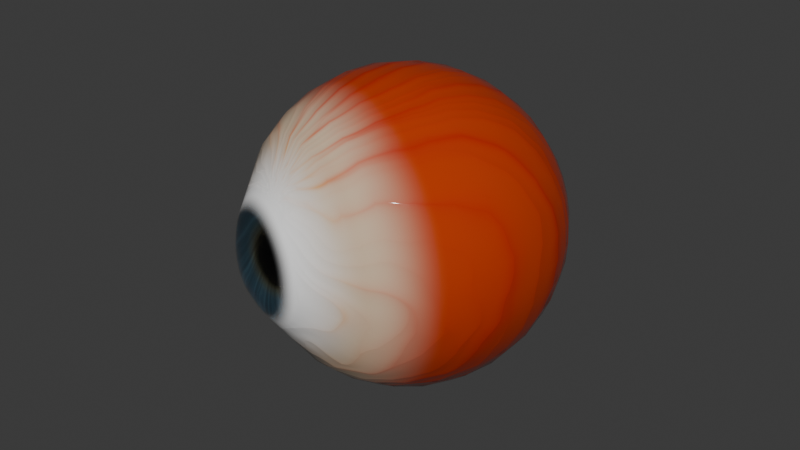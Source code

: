 # Source: eye.blend  (saved by Blender 4.0.36; exported with 4.5.12 LTS)
import bpy
from mathutils import Matrix  # noqa: F401  (used for matrix-valued properties, if any)

bpy.ops.wm.read_factory_settings(use_empty=True)
scene = bpy.context.scene
scene.name = 'Scene'

# ---- collections
col_collection = bpy.data.collections.new('Collection'); scene.collection.children.link(col_collection)

# ---- materials (node trees are filled in below, after node groups)
mat_sclera_cornea = bpy.data.materials.new('sclera cornea')
mat_sclera_cornea.use_transparent_shadow = False
mat_sclera_cornea.use_raytrace_refraction = True
mat_sclera_cornea.use_screen_refraction = True
mat_sclera_cornea.thickness_mode = 'SLAB'
mat_iris = bpy.data.materials.new('iris')
mat_iris.use_transparent_shadow = False

# ---- material node trees
mat_sclera_cornea.use_nodes = True; mat_sclera_cornea.node_tree.nodes.clear()
_N = mat_sclera_cornea.node_tree.nodes; _L = mat_sclera_cornea.node_tree.links
n0 = _N.new('ShaderNodeOutputMaterial'); n0.name = 'Material Output'; n0.location = (848, 300)
n1 = _N.new('ShaderNodeTexGradient'); n1.name = 'Gradient Texture'; n1.location = (-1134, 300)
n1.gradient_type = 'SPHERICAL'
n2 = _N.new('ShaderNodeMapping'); n2.name = 'Mapping'; n2.location = (-1424, 378)
n2.width = 240
n2.inputs[1].default_value = (-0.5, -0.5, -1.5)
n3 = _N.new('ShaderNodeTexGradient'); n3.name = 'Gradient Texture.001'; n3.location = (-1105, -117)
n3.gradient_type = 'SPHERICAL'
n4 = _N.new('ShaderNodeMapping'); n4.name = 'Mapping.001'; n4.location = (-1395, -39)
n4.width = 240
n4.inputs[1].default_value = (-0.5, -0.5, -1.5)
n4.inputs[3].default_value = (1.0, 1.0, 1.2)
n5 = _N.new('ShaderNodeTexCoord'); n5.name = 'Texture Coordinate'; n5.location = (-1634, 361)
n6 = _N.new('ShaderNodeMix'); n6.name = 'Mix.001'; n6.location = (-577, 20)
n6.data_type = 'RGBA'
n6.blend_type = 'OVERLAY'
n6.inputs[7].default_value = (0.4735, 0.04373, 0.006995, 1.0)
n7 = _N.new('ShaderNodeValToRGB'); n7.name = 'ColorRamp.001'; n7.location = (-944, -62)
n7.color_ramp.interpolation = 'EASE'
while len(n7.color_ramp.elements) > 1: n7.color_ramp.elements.remove(n7.color_ramp.elements[-1])
n7.color_ramp.elements[0].position = 0.1; n7.color_ramp.elements[0].color = (0.4735, 0.04373, 0.006995, 1.0)
_e = n7.color_ramp.elements.new(0.3386); _e.color = (0.6865, 0.5246, 0.3655, 1.0)
_e = n7.color_ramp.elements.new(0.5773); _e.color = (1.0, 1.0, 1.0, 1.0)
n8 = _N.new('ShaderNodeTexCoord'); n8.name = 'Texture Coordinate.001'; n8.location = (-1770, -542)
n9 = _N.new('ShaderNodeValToRGB'); n9.name = 'ColorRamp.002'; n9.location = (-526, -428)
n9.color_ramp.interpolation = 'B_SPLINE'
while len(n9.color_ramp.elements) > 1: n9.color_ramp.elements.remove(n9.color_ramp.elements[-1])
n9.color_ramp.elements[0].position = 0.6182; n9.color_ramp.elements[0].color = (0.0, 0.0, 0.0, 1.0)
_e = n9.color_ramp.elements.new(1.0); _e.color = (1.0, 1.0, 1.0, 1.0)
n10 = _N.new('ShaderNodeMapping'); n10.name = 'Mapping.002'; n10.location = (-966, -503)
n10.vector_type = 'NORMAL'
n10.inputs[3].default_value = (1.0, 16.1, 1.0)
n11 = _N.new('ShaderNodeTexNoise'); n11.name = 'Noise Texture'; n11.location = (-1410, -812)
n11.inputs[2].default_value = 0.62
n11.inputs[3].default_value = 2.4
n12 = _N.new('ShaderNodeMix'); n12.name = 'Mix'; n12.location = (-1186, -548)
n12.data_type = 'RGBA'
n12.blend_type = 'LINEAR_LIGHT'
n13 = _N.new('ShaderNodeRGBCurve'); n13.name = 'RGB Curves'; n13.location = (-206, -414)
_c = n13.mapping.curves[3]
while len(_c.points) > 2: _c.points.remove(_c.points[-1])
_c.points[0].location = (0.0, 0.0); _c.points[0].handle_type = 'AUTO'
_c.points[1].location = (0.25, 0.175); _c.points[1].handle_type = 'AUTO'
_p = _c.points.new(0.74091, 0.9375); _p.handle_type = 'AUTO'
_p = _c.points.new(1.0, 1.0); _p.handle_type = 'AUTO'
n13.mapping.update()
n14 = _N.new('ShaderNodeBump'); n14.name = 'Bump'; n14.location = (334, -412)
n14.inputs[0].default_value = 0.05
n14.inputs[1].default_value = 1.0
n14.inputs[2].default_value = 1.0
n15 = _N.new('ShaderNodeValToRGB'); n15.name = 'ColorRamp.003'; n15.location = (-235, -779)
n15.color_ramp.interpolation = 'EASE'
while len(n15.color_ramp.elements) > 1: n15.color_ramp.elements.remove(n15.color_ramp.elements[-1])
n15.color_ramp.elements[0].position = 0.3409; n15.color_ramp.elements[0].color = (1.0, 1.0, 1.0, 1.0)
_e = n15.color_ramp.elements.new(0.3955); _e.color = (0.0, 0.0, 0.0, 1.0)
n16 = _N.new('ShaderNodeMix'); n16.name = 'Mix.002'; n16.location = (114, -407)
n16.data_type = 'RGBA'
n16.blend_type = 'MULTIPLY'
n16.inputs[0].default_value = 1.0
n17 = _N.new('ShaderNodeAmbientOcclusion'); n17.name = 'Ambient Occlusion'; n17.location = (-322, 553)
n18 = _N.new('ShaderNodeValToRGB'); n18.name = 'ColorRamp'; n18.location = (-967, 355)
n18.color_ramp.interpolation = 'EASE'
while len(n18.color_ramp.elements) > 1: n18.color_ramp.elements.remove(n18.color_ramp.elements[-1])
n18.color_ramp.elements[0].position = 0.3955; n18.color_ramp.elements[0].color = (0.0, 0.0, 0.0, 1.0)
_e = n18.color_ramp.elements.new(0.4409); _e.color = (1.0, 1.0, 1.0, 1.0)
n19 = _N.new('ShaderNodeTexVoronoi'); n19.name = 'Voronoi Texture'; n19.location = (-746, -546)
n19.inputs[2].default_value = 9.2
n20 = _N.new('ShaderNodeBsdfPrincipled'); n20.name = 'Principled BSDF'; n20.location = (230, 300)
n20.distribution = 'GGX'
n20.subsurface_method = 'BURLEY'
n20.inputs[2].default_value = 0.09545
n20.inputs[3].default_value = 1.45
n20.inputs[13].default_value = 0.1
n20.inputs[27].default_value = (0.0, 0.0, 0.0, 1.0)
n20.inputs[28].default_value = 1.0
n21 = _N.new('ShaderNodeValue'); n21.name = 'Value'; n21.location = (848, 140)
n21.outputs[0].default_value = 0.0
_L.new(n2.outputs[0], n1.inputs[0])
_L.new(n1.outputs[0], n18.inputs[0])
_L.new(n5.outputs[0], n2.inputs[0])
_L.new(n18.outputs[0], n20.inputs[18])
_L.new(n4.outputs[0], n3.inputs[0])
_L.new(n3.outputs[0], n7.inputs[0])
_L.new(n5.outputs[0], n4.inputs[0])
_L.new(n7.outputs[0], n6.inputs[6])
_L.new(n10.outputs[0], n19.inputs[0])
_L.new(n19.outputs[0], n9.inputs[0])
_L.new(n8.outputs[3], n12.inputs[6])
_L.new(n12.outputs[2], n10.inputs[0])
_L.new(n11.outputs[1], n12.inputs[7])
_L.new(n8.outputs[3], n11.inputs[0])
_L.new(n6.outputs[2], n20.inputs[0])
_L.new(n9.outputs[0], n6.inputs[0])
_L.new(n6.outputs[2], n20.inputs[15])
_L.new(n9.outputs[0], n13.inputs[1])
_L.new(n13.outputs[0], n16.inputs[6])
_L.new(n14.outputs[0], n20.inputs[5])
_L.new(n1.outputs[0], n15.inputs[0])
_L.new(n16.outputs[2], n14.inputs[3])
_L.new(n15.outputs[0], n16.inputs[7])
_L.new(n20.outputs[0], n0.inputs[0])
_L.new(n21.outputs[0], n0.inputs[3])
n0.is_active_output = True
mat_iris.use_nodes = True; mat_iris.node_tree.nodes.clear()
_N = mat_iris.node_tree.nodes; _L = mat_iris.node_tree.links
n0 = _N.new('ShaderNodeMapping'); n0.name = 'Mapping.002'; n0.location = (-966, -503)
n0.vector_type = 'NORMAL'
n0.inputs[3].default_value = (1.0, 138.3, 1.0)
n1 = _N.new('ShaderNodeRGBCurve'); n1.name = 'RGB Curves'; n1.location = (-206, -414)
_c = n1.mapping.curves[3]
while len(_c.points) > 2: _c.points.remove(_c.points[-1])
_c.points[0].location = (0.0, 0.0); _c.points[0].handle_type = 'AUTO'
_c.points[1].location = (0.25, 0.175); _c.points[1].handle_type = 'AUTO'
_p = _c.points.new(0.74091, 0.9375); _p.handle_type = 'AUTO'
_p = _c.points.new(1.0, 1.0); _p.handle_type = 'AUTO'
n1.mapping.update()
n2 = _N.new('ShaderNodeBump'); n2.name = 'Bump'; n2.location = (334, -412)
n2.inputs[0].default_value = 0.1
n2.inputs[1].default_value = 1.0
n2.inputs[2].default_value = 1.0
n3 = _N.new('ShaderNodeValToRGB'); n3.name = 'ColorRamp.003'; n3.location = (-235, -779)
n3.color_ramp.interpolation = 'EASE'
while len(n3.color_ramp.elements) > 1: n3.color_ramp.elements.remove(n3.color_ramp.elements[-1])
n3.color_ramp.elements[0].position = 0.3409; n3.color_ramp.elements[0].color = (1.0, 1.0, 1.0, 1.0)
_e = n3.color_ramp.elements.new(0.3955); _e.color = (0.0, 0.0, 0.0, 1.0)
n4 = _N.new('ShaderNodeMix'); n4.name = 'Mix.002'; n4.location = (114, -407)
n4.data_type = 'RGBA'
n4.blend_type = 'MULTIPLY'
n4.inputs[0].default_value = 1.0
n5 = _N.new('ShaderNodeValToRGB'); n5.name = 'ColorRamp.002'; n5.location = (-526, -428)
n5.color_ramp.interpolation = 'B_SPLINE'
while len(n5.color_ramp.elements) > 1: n5.color_ramp.elements.remove(n5.color_ramp.elements[-1])
n5.color_ramp.elements[0].position = 0.6182; n5.color_ramp.elements[0].color = (0.0, 0.0, 0.0, 1.0)
_e = n5.color_ramp.elements.new(1.0); _e.color = (1.0, 1.0, 1.0, 1.0)
n6 = _N.new('ShaderNodeTexCoord'); n6.name = 'Texture Coordinate.001'; n6.location = (-1679, -432)
n7 = _N.new('ShaderNodeMix'); n7.name = 'Mix.001'; n7.location = (79, 271)
n7.data_type = 'RGBA'
n7.blend_type = 'OVERLAY'
n8 = _N.new('ShaderNodeTexNoise'); n8.name = 'Noise Texture'; n8.location = (-1426, -707)
n8.inputs[2].default_value = 0.62
n8.inputs[3].default_value = 2.4
n9 = _N.new('ShaderNodeMix'); n9.name = 'Mix'; n9.location = (-1186, -548)
n9.data_type = 'RGBA'
n9.blend_type = 'LINEAR_LIGHT'
n10 = _N.new('ShaderNodeTexNoise'); n10.name = 'Noise Texture.001'; n10.location = (-1441, -88)
n10.inputs[2].default_value = 1.82
n10.inputs[3].default_value = 2.4
n11 = _N.new('ShaderNodeMapping'); n11.name = 'Mapping'; n11.location = (-926, 364)
n11.width = 240
n11.inputs[1].default_value = (3.725e-09, 3.725e-09, 0.2)
n12 = _N.new('ShaderNodeTexGradient'); n12.name = 'Gradient Texture'; n12.location = (-636, 287)
n12.gradient_type = 'SPHERICAL'
n13 = _N.new('ShaderNodeMix'); n13.name = 'Mix.003'; n13.location = (-1201, 71)
n13.data_type = 'RGBA'
n13.blend_type = 'LINEAR_LIGHT'
n14 = _N.new('ShaderNodeMapping'); n14.name = 'Mapping.001'; n14.location = (-1499, 735)
n14.width = 240
n14.inputs[1].default_value = (3.725e-09, 3.725e-09, 0.2)
n15 = _N.new('ShaderNodeTexGradient'); n15.name = 'Gradient Texture.001'; n15.location = (-1209, 658)
n15.gradient_type = 'SPHERICAL'
n16 = _N.new('ShaderNodeTexCoord'); n16.name = 'Texture Coordinate'; n16.location = (-1946, -32)
n17 = _N.new('ShaderNodeValToRGB'); n17.name = 'ColorRamp.001'; n17.location = (-1043, 712)
n17.color_ramp.interpolation = 'EASE'
while len(n17.color_ramp.elements) > 1: n17.color_ramp.elements.remove(n17.color_ramp.elements[-1])
n17.color_ramp.elements[0].position = 0.5409; n17.color_ramp.elements[0].color = (0.166, 0.166, 0.166, 1.0)
_e = n17.color_ramp.elements.new(0.8136); _e.color = (0.0, 0.0, 0.0, 1.0)
n18 = _N.new('ShaderNodeOutputMaterial'); n18.name = 'Material Output'; n18.location = (697, 297)
n19 = _N.new('ShaderNodeValToRGB'); n19.name = 'ColorRamp'; n19.location = (-471, 341)
n19.color_ramp.interpolation = 'B_SPLINE'
while len(n19.color_ramp.elements) > 1: n19.color_ramp.elements.remove(n19.color_ramp.elements[-1])
n19.color_ramp.elements[0].position = 0.5511; n19.color_ramp.elements[0].color = (0.02199, 0.08885, 0.1384, 1.0)
_e = n19.color_ramp.elements.new(0.7659); _e.color = (0.1195, 0.3467, 0.5333, 1.0)
_e = n19.color_ramp.elements.new(0.8045); _e.color = (0.3734, 0.3362, 0.1647, 1.0)
_e = n19.color_ramp.elements.new(0.8227); _e.color = (0.0, 0.0, 0.0, 1.0)
_e = n19.color_ramp.elements.new(0.8682); _e.color = (0.0, 0.0, 0.0, 1.0)
n20 = _N.new('ShaderNodeTexVoronoi'); n20.name = 'Voronoi Texture'; n20.location = (-746, -546)
n20.inputs[2].default_value = 13.1
n21 = _N.new('ShaderNodeBsdfPrincipled'); n21.name = 'Principled BSDF'; n21.location = (328, 290)
n21.distribution = 'GGX'
n21.subsurface_method = 'BURLEY'
n21.inputs[1].default_value = 0.6955
n21.inputs[2].default_value = 0.2227
n21.inputs[3].default_value = 1.45
n21.inputs[13].default_value = 0.0
n21.inputs[27].default_value = (0.0, 0.0, 0.0, 1.0)
n21.inputs[28].default_value = 1.0
_L.new(n11.outputs[0], n12.inputs[0])
_L.new(n12.outputs[0], n19.inputs[0])
_L.new(n0.outputs[0], n20.inputs[0])
_L.new(n20.outputs[0], n5.inputs[0])
_L.new(n9.outputs[2], n0.inputs[0])
_L.new(n8.outputs[1], n9.inputs[7])
_L.new(n5.outputs[0], n1.inputs[1])
_L.new(n1.outputs[0], n4.inputs[6])
_L.new(n4.outputs[2], n2.inputs[3])
_L.new(n3.outputs[0], n4.inputs[7])
_L.new(n6.outputs[3], n8.inputs[0])
_L.new(n6.outputs[3], n9.inputs[6])
_L.new(n7.outputs[2], n21.inputs[0])
_L.new(n5.outputs[0], n7.inputs[7])
_L.new(n10.outputs[1], n13.inputs[7])
_L.new(n16.outputs[3], n13.inputs[6])
_L.new(n13.outputs[2], n11.inputs[0])
_L.new(n14.outputs[0], n15.inputs[0])
_L.new(n15.outputs[0], n17.inputs[0])
_L.new(n16.outputs[3], n14.inputs[0])
_L.new(n17.outputs[0], n13.inputs[0])
_L.new(n2.outputs[0], n21.inputs[5])
_L.new(n19.outputs[0], n7.inputs[6])
_L.new(n21.outputs[0], n18.inputs[0])
n18.is_active_output = True

# ---- world
world_world = bpy.data.worlds.new('World'); scene.world = world_world
world_world.use_nodes = True; world_world.node_tree.nodes.clear()
_N = world_world.node_tree.nodes; _L = world_world.node_tree.links
n0 = _N.new('ShaderNodeOutputWorld'); n0.name = 'World Output'; n0.location = (300, 300)
n1 = _N.new('ShaderNodeBackground'); n1.name = 'Background'; n1.location = (10, 300)
n1.inputs[0].default_value = (0.05088, 0.05088, 0.05088, 1.0)
_L.new(n1.outputs[0], n0.inputs[0])
n0.is_active_output = True
world_world.color = (0.05088, 0.05088, 0.05088)
world_world.use_sun_shadow = False
world_world.sun_shadow_jitter_overblur = 0.0

# ---- meshes
me_iris = bpy.data.meshes.new('iris')
me_iris.from_pydata([(-1.311e-07, 0.4441, -7.153e-07), (0.08664, 0.4356, -7.153e-07), (0.1699, 0.4103, -7.153e-07), (0.2467, 0.3692, -7.153e-07), (0.314, 0.314, -7.153e-07), (0.3693, 0.2467, -7.153e-07), (0.4103, 0.1699, -7.749e-07), (0.4356, 0.08663, -7.749e-07), (0.4441, -5.712e-06, -7.749e-07), (0.4356, -0.08665, -7.749e-07), (0.4103, -0.17, -7.749e-07), (0.3693, -0.2467, -7.749e-07), (0.314, -0.314, -7.749e-07), (0.2467, -0.3693, -7.749e-07), (0.1699, -0.4103, -7.749e-07), (0.08664, -0.4356, -7.749e-07), (-9.915e-08, -0.4441, -7.749e-07), (-0.08664, -0.4356, -7.749e-07), (-0.1699, -0.4103, -7.749e-07), (-0.2467, -0.3693, -7.749e-07), (-0.314, -0.314, -7.749e-07), (-0.3693, -0.2467, -7.749e-07), (-0.4103, -0.17, -7.749e-07), (-0.4356, -0.08665, -7.749e-07), (-0.4441, -5.68e-06, -7.749e-07), (-0.4356, 0.08663, -7.749e-07), (-0.4103, 0.1699, -7.749e-07), (-0.3693, 0.2467, -7.153e-07), (-0.314, 0.314, -7.153e-07), (-0.2467, 0.3692, -7.153e-07), (-0.1699, 0.4103, -7.153e-07), (-0.08664, 0.4356, -7.153e-07), (-6.596e-08, 0.3284, -0.0604), (0.06407, 0.3221, -0.0604), (0.1257, 0.3034, -0.0604), (0.1825, 0.2731, -0.0604), (0.2322, 0.2322, -0.0604), (0.2731, 0.1825, -0.0604), (0.3034, 0.1257, -0.0604), (0.3221, 0.06406, -0.0604), (0.3284, -8.332e-06, -0.0604), (0.3221, -0.06408, -0.0604), (0.3034, -0.1257, -0.0604), (0.2731, -0.1825, -0.0604), (0.2322, -0.2322, -0.0604), (0.1825, -0.2731, -0.0604), (0.1257, -0.3034, -0.0604), (0.06407, -0.3221, -0.0604), (-4.232e-08, -0.3284, -0.0604), (-0.06407, -0.3221, -0.0604), (-0.1257, -0.3034, -0.0604), (-0.1825, -0.2731, -0.0604), (-0.2322, -0.2322, -0.0604), (-0.2731, -0.1825, -0.0604), (-0.3034, -0.1257, -0.0604), (-0.3221, -0.06408, -0.0604), (-0.3284, -8.309e-06, -0.0604), (-0.3221, 0.06406, -0.0604), (-0.3034, 0.1257, -0.0604), (-0.2731, 0.1825, -0.0604), (-0.2322, 0.2322, -0.0604), (-0.1825, 0.2731, -0.0604), (-0.1257, 0.3034, -0.0604), (-0.06407, 0.3221, -0.0604), (-4.162e-08, 0.2652, -0.0707), (0.05174, 0.2601, -0.0707), (0.1015, 0.245, -0.0707), (0.1473, 0.2205, -0.0707), (0.1875, 0.1875, -0.0707), (0.2205, 0.1473, -0.0707), (0.245, 0.1015, -0.0707), (0.2601, 0.05173, -0.0707), (0.2652, -8.819e-06, -0.0707), (0.2601, -0.05175, -0.0707), (0.245, -0.1015, -0.0707), (0.2205, -0.1473, -0.0707), (0.1875, -0.1875, -0.0707), (0.1473, -0.2205, -0.0707), (0.1015, -0.245, -0.0707), (0.05174, -0.2601, -0.0707), (-2.253e-08, -0.2652, -0.0707), (-0.05174, -0.2601, -0.0707), (-0.1015, -0.245, -0.0707), (-0.1473, -0.2205, -0.0707), (-0.1875, -0.1875, -0.0707), (-0.2205, -0.1473, -0.0707), (-0.245, -0.1015, -0.0707), (-0.2601, -0.05175, -0.0707), (-0.2652, -8.8e-06, -0.0707), (-0.2601, 0.05173, -0.0707), (-0.245, 0.1015, -0.0707), (-0.2205, 0.1473, -0.0707), (-0.1875, 0.1875, -0.0707), (-0.1473, 0.2205, -0.0707), (-0.1015, 0.245, -0.0707), (-0.05174, 0.2601, -0.0707), (1.177e-07, -1.009e-05, -0.09129), (-0.00161, 0.2872, 0.09489), (-2.244e-07, 0.3594, 0.05998), (-2.384e-07, 0.5556, -0.05916), (-2.384e-07, 0.7071, -0.1505), (-2.384e-07, 0.8315, -0.276), (-2.384e-07, 0.9239, -0.4192), (-2.384e-07, 0.9808, -0.5745), (-2.384e-07, 1.0, -0.7361), (-2.384e-07, 0.9808, -0.8977), (-2.384e-07, 0.5556, -1.425), (0.05861, 0.2816, 0.0948), (0.07012, 0.3525, 0.05998), (0.1084, 0.5449, -0.05916), (0.1379, 0.6935, -0.1505), (0.1622, 0.8155, -0.276), (0.1802, 0.9061, -0.4192), (0.1913, 0.9619, -0.5745), (0.1951, 0.9808, -0.7361), (0.1913, 0.9619, -0.8977), (0.1802, 0.9061, -1.053), (0.1622, 0.8155, -1.196), (0.1379, 0.6935, -1.322), (0.1084, 0.5449, -1.425), (0.07466, 0.3753, -1.501), (0.03806, 0.1913, -1.548), (0.1165, 0.265, 0.09455), (0.1375, 0.332, 0.05998), (0.2126, 0.5133, -0.05916), (0.2706, 0.6533, -0.1505), (0.3182, 0.7682, -0.276), (0.3536, 0.8535, -0.4192), (0.3753, 0.9061, -0.5745), (0.3827, 0.9239, -0.7361), (0.3753, 0.9061, -0.8977), (0.3536, 0.8535, -1.053), (0.3182, 0.7682, -1.196), (0.2706, 0.6533, -1.322), (0.2126, 0.5133, -1.425), (0.1464, 0.3535, -1.501), (0.07466, 0.1802, -1.548), (0.1702, 0.2395, 0.09357), (0.1997, 0.2988, 0.05998), (0.3087, 0.4619, -0.05916), (0.3928, 0.5879, -0.1505), (0.4619, 0.6913, -0.276), (0.5133, 0.7682, -0.4192), (0.5449, 0.8155, -0.5745), (0.5556, 0.8315, -0.7361), (0.5449, 0.8155, -0.8977), (0.5133, 0.7682, -1.053), (0.4619, 0.6913, -1.196), (0.3928, 0.5879, -1.322), (0.3087, 0.4619, -1.425), (0.2126, 0.3182, -1.501), (0.1084, 0.1622, -1.548), (0.2189, 0.2199, 0.08674), (0.2541, 0.2541, 0.05998), (0.3928, 0.3928, -0.05916), (0.5, 0.5, -0.1505), (0.5879, 0.5879, -0.276), (0.6533, 0.6533, -0.4192), (0.6935, 0.6935, -0.5745), (0.7071, 0.7071, -0.7361), (0.6935, 0.6935, -0.8977), (0.6533, 0.6533, -1.053), (0.5879, 0.5879, -1.196), (0.5, 0.5, -1.322), (0.3928, 0.3928, -1.425), (0.2706, 0.2706, -1.501), (0.1379, 0.1379, -1.548), (0.2383, 0.1714, 0.09361), (0.2988, 0.1997, 0.05998), (0.4619, 0.3087, -0.05916), (0.5879, 0.3928, -0.1505), (0.6913, 0.4619, -0.276), (0.7682, 0.5133, -0.4192), (0.8155, 0.5449, -0.5745), (0.8315, 0.5556, -0.7361), (0.8155, 0.5449, -0.8977), (0.7682, 0.5133, -1.053), (0.6913, 0.4619, -1.196), (0.5879, 0.3928, -1.322), (0.4619, 0.3087, -1.425), (0.3182, 0.2126, -1.501), (0.1622, 0.1084, -1.548), (0.2633, 0.1178, 0.09469), (0.3321, 0.1375, 0.05998), (0.5133, 0.2126, -0.05916), (0.6533, 0.2706, -0.1505), (0.7682, 0.3182, -0.276), (0.8536, 0.3535, -0.4192), (0.9061, 0.3753, -0.5745), (0.9239, 0.3827, -0.7361), (0.9061, 0.3753, -0.8977), (0.8536, 0.3535, -1.053), (0.7682, 0.3182, -1.196), (0.6533, 0.2706, -1.322), (0.5133, 0.2126, -1.425), (0.3536, 0.1464, -1.501), (0.1802, 0.07465, -1.548), (0.2796, 0.05967, 0.09505), (0.3525, 0.07011, 0.05998), (0.5449, 0.1084, -0.05916), (0.6935, 0.1379, -0.1505), (0.8155, 0.1622, -0.276), (0.9061, 0.1802, -0.4192), (0.9619, 0.1913, -0.5745), (0.9808, 0.1951, -0.7361), (0.9619, 0.1913, -0.8977), (0.9061, 0.1802, -1.053), (0.8155, 0.1622, -1.196), (0.6935, 0.1379, -1.322), (0.5449, 0.1084, -1.425), (0.3753, 0.07465, -1.501), (0.1913, 0.03805, -1.548), (0.2851, -0.001003, 0.0952), (0.3594, -7.706e-06, 0.05998), (0.5556, -7.752e-06, -0.05916), (0.7071, -7.758e-06, -0.1505), (0.8315, -7.773e-06, -0.276), (0.9239, -7.714e-06, -0.4192), (0.9808, -7.833e-06, -0.5745), (1.0, -7.818e-06, -0.7361), (0.9808, -7.833e-06, -0.8977), (0.9239, -7.669e-06, -1.053), (0.8315, -7.773e-06, -1.196), (0.7071, -7.758e-06, -1.322), (0.5556, -7.781e-06, -1.425), (0.3827, -7.744e-06, -1.501), (0.1951, -7.747e-06, -1.548), (0.2796, -0.06168, 0.0951), (0.3525, -0.07013, 0.05998), (0.5449, -0.1084, -0.05916), (0.6935, -0.138, -0.1505), (0.8155, -0.1622, -0.276), (0.9061, -0.1802, -0.4192), (0.9619, -0.1913, -0.5745), (0.9808, -0.1951, -0.7361), (0.9619, -0.1913, -0.8977), (0.9061, -0.1802, -1.053), (0.8155, -0.1622, -1.196), (0.6935, -0.138, -1.322), (0.5449, -0.1084, -1.425), (0.3753, -0.07467, -1.501), (0.1913, -0.03807, -1.548), (0.2633, -0.1198, 0.09479), (0.3321, -0.1375, 0.05998), (0.5133, -0.2126, -0.05916), (0.6533, -0.2706, -0.1505), (0.7682, -0.3182, -0.276), (0.8536, -0.3536, -0.4192), (0.9061, -0.3753, -0.5745), (0.9239, -0.3827, -0.7361), (0.9061, -0.3753, -0.8977), (0.8536, -0.3536, -1.053), (0.7682, -0.3182, -1.196), (0.6533, -0.2706, -1.322), (0.5133, -0.2126, -1.425), (0.3536, -0.1465, -1.501), (0.1802, -0.07467, -1.548), (0.2383, -0.1734, 0.09373), (0.2988, -0.1997, 0.05998), (0.4619, -0.3087, -0.05916), (0.5879, -0.3929, -0.1505), (0.6913, -0.4619, -0.276), (0.7682, -0.5133, -0.4192), (0.8155, -0.5449, -0.5745), (0.8315, -0.5556, -0.7361), (0.8155, -0.5449, -0.8977), (0.7682, -0.5133, -1.053), (0.6913, -0.4619, -1.196), (0.5879, -0.3929, -1.322), (0.4619, -0.3087, -1.425), (0.3182, -0.2126, -1.501), (0.1622, -0.1084, -1.548), (0.2189, -0.2213, 0.08689), (0.2541, -0.2542, 0.05998), (0.3928, -0.3929, -0.05916), (0.5, -0.5, -0.1505), (0.5879, -0.5879, -0.276), (0.6533, -0.6533, -0.4192), (0.6935, -0.6935, -0.5745), (0.7071, -0.7071, -0.7361), (0.6935, -0.6935, -0.8977), (0.6533, -0.6533, -1.053), (0.5879, -0.5879, -1.196), (0.5, -0.5, -1.322), (0.3928, -0.3929, -1.425), (0.2706, -0.2706, -1.501), (0.1379, -0.138, -1.548), (0.1702, -0.2415, 0.09374), (0.1997, -0.2988, 0.05998), (0.3087, -0.4619, -0.05916), (0.3928, -0.5879, -0.1505), (0.4619, -0.6913, -0.276), (0.5133, -0.7682, -0.4192), (0.5449, -0.8155, -0.5745), (0.5556, -0.8315, -0.7361), (0.5449, -0.8155, -0.8977), (0.5133, -0.7682, -1.053), (0.4619, -0.6913, -1.196), (0.3928, -0.5879, -1.322), (0.3087, -0.4619, -1.425), (0.2126, -0.3182, -1.501), (0.1084, -0.1622, -1.548), (-2.384e-07, -7.765e-06, -1.564), (0.1165, -0.267, 0.09476), (0.1375, -0.3321, 0.05998), (0.2126, -0.5133, -0.05916), (0.2706, -0.6533, -0.1505), (0.3182, -0.7682, -0.276), (0.3536, -0.8536, -0.4192), (0.3753, -0.9061, -0.5745), (0.3827, -0.9239, -0.7361), (0.3753, -0.9061, -0.8977), (0.3536, -0.8536, -1.053), (0.3182, -0.7682, -1.196), (0.2706, -0.6533, -1.322), (0.2126, -0.5133, -1.425), (0.1464, -0.3536, -1.501), (0.07466, -0.1802, -1.548), (0.05861, -0.2836, 0.09503), (0.07012, -0.3525, 0.05998), (0.1084, -0.5449, -0.05916), (0.1379, -0.6935, -0.1505), (0.1622, -0.8155, -0.276), (0.1802, -0.9061, -0.4192), (0.1913, -0.9619, -0.5745), (0.1951, -0.9808, -0.7361), (0.1913, -0.9619, -0.8977), (0.1802, -0.9061, -1.053), (0.1622, -0.8155, -1.196), (0.1379, -0.6935, -1.322), (0.1084, -0.5449, -1.425), (0.07466, -0.3753, -1.501), (0.03806, -0.1913, -1.548), (-0.00161, -0.2892, 0.09513), (-1.857e-07, -0.3594, 0.05998), (-2.121e-07, -0.5556, -0.05916), (-2.643e-07, -0.7071, -0.1505), (-3.239e-07, -0.8315, -0.276), (-1.749e-07, -0.9239, -0.4192), (-3.239e-07, -0.9808, -0.5745), (-3.388e-07, -1.0, -0.7361), (-3.239e-07, -0.9808, -0.8977), (-1.749e-07, -0.9239, -1.053), (-3.239e-07, -0.8315, -1.196), (-2.643e-07, -0.7071, -1.322), (-2.494e-07, -0.5556, -1.425), (-2.345e-07, -0.3827, -1.501), (-2.345e-07, -0.1951, -1.548), (-0.06182, -0.2836, 0.09503), (-0.07012, -0.3525, 0.05998), (-0.1084, -0.5449, -0.05916), (-0.1379, -0.6935, -0.1505), (-0.1622, -0.8155, -0.276), (-0.1802, -0.9061, -0.4192), (-0.1913, -0.9619, -0.5745), (-0.1951, -0.9808, -0.7361), (-0.1913, -0.9619, -0.8977), (-0.1802, -0.9061, -1.053), (-0.1622, -0.8155, -1.196), (-0.1379, -0.6935, -1.322), (-0.1084, -0.5449, -1.425), (-0.07466, -0.3753, -1.501), (-0.03806, -0.1913, -1.548), (-0.1197, -0.267, 0.09476), (-0.1375, -0.3321, 0.05998), (-0.2126, -0.5133, -0.05916), (-0.2706, -0.6533, -0.1505), (-0.3182, -0.7682, -0.276), (-0.3536, -0.8536, -0.4192), (-0.3753, -0.9061, -0.5745), (-0.3827, -0.9239, -0.7361), (-0.3753, -0.9061, -0.8977), (-0.3536, -0.8536, -1.053), (-0.3182, -0.7682, -1.196), (-0.2706, -0.6533, -1.322), (-0.2126, -0.5133, -1.425), (-0.1464, -0.3536, -1.501), (-0.07466, -0.1802, -1.548), (-0.1735, -0.2415, 0.09374), (-0.1997, -0.2988, 0.05998), (-0.3087, -0.4619, -0.05916), (-0.3928, -0.5879, -0.1505), (-0.4619, -0.6913, -0.276), (-0.5133, -0.7682, -0.4192), (-0.5449, -0.8155, -0.5745), (-0.5556, -0.8315, -0.7361), (-0.5449, -0.8155, -0.8977), (-0.5133, -0.7682, -1.053), (-0.4619, -0.6913, -1.196), (-0.3928, -0.5879, -1.322), (-0.3087, -0.4619, -1.425), (-0.2126, -0.3182, -1.501), (-0.1084, -0.1622, -1.548), (-0.2221, -0.2213, 0.08688), (-0.2541, -0.2542, 0.05998), (-0.3928, -0.3929, -0.05916), (-0.5, -0.5, -0.1505), (-0.5879, -0.5879, -0.276), (-0.6533, -0.6533, -0.4192), (-0.6935, -0.6935, -0.5745), (-0.7071, -0.7071, -0.7361), (-0.6935, -0.6935, -0.8977), (-0.6533, -0.6533, -1.053), (-0.5879, -0.5879, -1.196), (-0.5, -0.5, -1.322), (-0.3928, -0.3929, -1.425), (-0.2706, -0.2706, -1.501), (-0.1379, -0.138, -1.548), (-0.2415, -0.1734, 0.09373), (-0.2988, -0.1997, 0.05998), (-0.4619, -0.3087, -0.05916), (-0.5879, -0.3929, -0.1505), (-0.6913, -0.4619, -0.276), (-0.7682, -0.5133, -0.4192), (-0.8155, -0.5449, -0.5745), (-0.8315, -0.5556, -0.7361), (-0.8155, -0.5449, -0.8977), (-0.7682, -0.5133, -1.053), (-0.6913, -0.4619, -1.196), (-0.5879, -0.3929, -1.322), (-0.4619, -0.3087, -1.425), (-0.3182, -0.2126, -1.501), (-0.1622, -0.1084, -1.548), (-0.2665, -0.1198, 0.09478), (-0.3321, -0.1375, 0.05998), (-0.5133, -0.2126, -0.05916), (-0.6533, -0.2706, -0.1505), (-0.7682, -0.3182, -0.276), (-0.8536, -0.3536, -0.4192), (-0.9061, -0.3753, -0.5745), (-0.9239, -0.3827, -0.7361), (-0.9061, -0.3753, -0.8977), (-0.8536, -0.3536, -1.053), (-0.7682, -0.3182, -1.196), (-0.6533, -0.2706, -1.322), (-0.5133, -0.2126, -1.425), (-0.3536, -0.1465, -1.501), (-0.1802, -0.07467, -1.548), (-0.2828, -0.06168, 0.0951), (-0.3525, -0.07013, 0.05998), (-0.5449, -0.1084, -0.05916), (-0.6935, -0.138, -0.1505), (-0.8155, -0.1622, -0.276), (-0.9061, -0.1802, -0.4192), (-0.9619, -0.1913, -0.5745), (-0.9808, -0.1951, -0.7361), (-0.9619, -0.1913, -0.8977), (-0.9061, -0.1802, -1.053), (-0.8155, -0.1622, -1.196), (-0.6935, -0.138, -1.322), (-0.5449, -0.1084, -1.425), (-0.3753, -0.07467, -1.501), (-0.1913, -0.03807, -1.548), (-0.2883, -0.001003, 0.09519), (-0.3594, -7.671e-06, 0.05998), (-0.5556, -7.722e-06, -0.05916), (-0.7071, -7.624e-06, -0.1505), (-0.8315, -7.58e-06, -0.276), (-0.9239, -7.758e-06, -0.4192), (-0.9808, -7.535e-06, -0.5745), (-1.0, -7.58e-06, -0.7361), (-0.9808, -7.535e-06, -0.8977), (-0.9239, -7.758e-06, -1.053), (-0.8315, -7.58e-06, -1.196), (-0.7071, -7.624e-06, -1.322), (-0.5556, -7.699e-06, -1.425), (-0.3827, -7.691e-06, -1.501), (-0.1951, -7.755e-06, -1.548), (-0.2828, 0.05967, 0.09505), (-0.3525, 0.07011, 0.05998), (-0.5449, 0.1084, -0.05916), (-0.6935, 0.1379, -0.1505), (-0.8155, 0.1622, -0.276), (-0.9061, 0.1802, -0.4192), (-0.9619, 0.1913, -0.5745), (-0.9808, 0.1951, -0.7361), (-0.9619, 0.1913, -0.8977), (-0.9061, 0.1802, -1.053), (-0.8155, 0.1622, -1.196), (-0.6935, 0.1379, -1.322), (-0.5449, 0.1084, -1.425), (-0.3753, 0.07465, -1.501), (-0.1913, 0.03805, -1.548), (-0.2665, 0.1178, 0.09469), (-0.3321, 0.1375, 0.05998), (-0.5133, 0.2126, -0.05916), (-0.6533, 0.2706, -0.1505), (-0.7682, 0.3182, -0.276), (-0.8536, 0.3535, -0.4192), (-0.9061, 0.3753, -0.5745), (-0.9239, 0.3827, -0.7361), (-0.9061, 0.3753, -0.8977), (-0.8536, 0.3535, -1.053), (-0.7682, 0.3182, -1.196), (-0.6533, 0.2706, -1.322), (-0.5133, 0.2126, -1.425), (-0.3536, 0.1464, -1.501), (-0.1802, 0.07465, -1.548), (-0.2415, 0.1714, 0.09361), (-0.2988, 0.1997, 0.05998), (-0.4619, 0.3087, -0.05916), (-0.5879, 0.3928, -0.1505), (-0.6913, 0.4619, -0.276), (-0.7682, 0.5133, -0.4192), (-0.8155, 0.5449, -0.5745), (-0.8315, 0.5556, -0.7361), (-0.8155, 0.5449, -0.8977), (-0.7682, 0.5133, -1.053), (-0.6913, 0.4619, -1.196), (-0.5879, 0.3928, -1.322), (-0.4619, 0.3087, -1.425), (-0.3182, 0.2126, -1.501), (-0.1622, 0.1084, -1.548), (-0.2221, 0.2199, 0.08674), (-0.2541, 0.2541, 0.05998), (-0.3928, 0.3928, -0.05916), (-0.5, 0.5, -0.1505), (-0.5879, 0.5879, -0.276), (-0.6533, 0.6533, -0.4192), (-0.6935, 0.6935, -0.5745), (-0.7071, 0.7071, -0.7361), (-0.6935, 0.6935, -0.8977), (-0.6533, 0.6533, -1.053), (-0.5879, 0.5879, -1.196), (-0.5, 0.5, -1.322), (-0.3928, 0.3928, -1.425), (-0.2706, 0.2706, -1.501), (-0.1379, 0.1379, -1.548), (-0.1735, 0.2395, 0.09357), (-0.1997, 0.2988, 0.05998), (-0.3087, 0.4619, -0.05916), (-0.3928, 0.5879, -0.1505), (-0.4619, 0.6913, -0.276), (-0.5133, 0.7682, -0.4192), (-0.5449, 0.8155, -0.5745), (-0.5556, 0.8315, -0.7361), (-0.5449, 0.8155, -0.8977), (-0.5133, 0.7682, -1.053), (-0.4619, 0.6913, -1.196), (-0.3928, 0.5879, -1.322), (-0.3087, 0.4619, -1.425), (-0.2126, 0.3182, -1.501), (-0.1084, 0.1622, -1.548), (-0.1197, 0.265, 0.09455), (-0.1375, 0.332, 0.05998), (-0.2126, 0.5133, -0.05916), (-0.2706, 0.6533, -0.1505), (-0.3182, 0.7682, -0.276), (-0.3536, 0.8535, -0.4192), (-0.3753, 0.9061, -0.5745), (-0.3827, 0.9239, -0.7361), (-0.3753, 0.9061, -0.8977), (-0.3536, 0.8535, -1.053), (-0.3182, 0.7682, -1.196), (-0.2706, 0.6533, -1.322), (-0.2126, 0.5133, -1.425), (-0.1464, 0.3535, -1.501), (-0.07466, 0.1802, -1.548), (-0.06182, 0.2816, 0.0948), (-0.07012, 0.3525, 0.05998), (-0.1084, 0.5449, -0.05916), (-0.1379, 0.6935, -0.1505), (-0.1622, 0.8155, -0.276), (-0.1802, 0.9061, -0.4192), (-0.1913, 0.9619, -0.5745), (-0.1951, 0.9808, -0.7361), (-0.1913, 0.9619, -0.8977), (-0.1802, 0.9061, -1.053), (-0.1622, 0.8155, -1.196), (-0.1379, 0.6935, -1.322), (-0.1084, 0.5449, -1.425), (-0.07466, 0.3753, -1.501), (-0.03806, 0.1913, -1.548), (-1.749e-07, 0.9239, -1.053), (3.377e-08, 0.8315, -1.196), (-8.544e-08, 0.7071, -1.322), (-1.599e-07, 0.3827, -1.501), (-2.233e-07, 0.1951, -1.548), (-0.1729, 0.1718, 0.1165), (-0.1178, 0.1897, 0.1218), (-0.06083, 0.2024, 0.1242), (-0.001603, 0.2067, 0.1251), (0.05762, 0.2024, 0.1242), (0.1146, 0.1897, 0.1218), (0.1697, 0.1718, 0.1165), (-0.189, 0.1172, 0.1222), (-0.1287, 0.1304, 0.1321), (-0.06638, 0.1396, 0.1384), (-0.001603, 0.1428, 0.1409), (0.06318, 0.1396, 0.1384), (0.1255, 0.1304, 0.1321), (0.1858, 0.1172, 0.1222), (-0.2006, 0.05924, 0.1252), (-0.1365, 0.06625, 0.1394), (-0.07037, 0.07117, 0.15), (-0.001603, 0.07283, 0.1544), (0.06717, 0.07117, 0.15), (0.1333, 0.06625, 0.1394), (0.1974, 0.05924, 0.1252), (-0.2045, -0.001937, 0.1264), (-0.1391, -0.001937, 0.1424), (-0.07172, -0.001937, 0.1551), (-0.001603, -0.001937, 0.1607), (0.06851, -0.001937, 0.1551), (0.1359, -0.001937, 0.1424), (0.2012, -0.001937, 0.1264), (-0.2006, -0.06311, 0.1252), (-0.1365, -0.07013, 0.1394), (-0.07037, -0.07504, 0.15), (-0.001603, -0.0767, 0.1544), (0.06717, -0.07504, 0.15), (0.1333, -0.07013, 0.1394), (0.1974, -0.06311, 0.1252), (-0.189, -0.1211, 0.1222), (-0.1287, -0.1343, 0.1321), (-0.06638, -0.1435, 0.1384), (-0.001603, -0.1466, 0.1409), (0.06318, -0.1435, 0.1384), (0.1255, -0.1343, 0.1321), (0.1858, -0.1211, 0.1222), (-0.1729, -0.1757, 0.1165), (-0.1178, -0.1936, 0.1218), (-0.06083, -0.2063, 0.1242), (-0.001603, -0.2106, 0.1251), (0.05762, -0.2063, 0.1242), (0.1146, -0.1936, 0.1218), (0.1697, -0.1757, 0.1165), (-3.737e-08, 0.192, -0.06605), (0.03745, 0.1883, -0.06605), (0.07347, 0.1774, -0.06605), (0.1067, 0.1596, -0.06605), (0.1357, 0.1357, -0.06605), (0.1596, 0.1066, -0.06605), (0.1774, 0.07346, -0.06605), (0.1883, 0.03744, -0.06605), (0.192, -1.172e-05, -0.06605), (0.1883, -0.03747, -0.06605), (0.1774, -0.07348, -0.06605), (0.1596, -0.1067, -0.06605), (0.1357, -0.1358, -0.06605), (0.1067, -0.1596, -0.06605), (0.07347, -0.1774, -0.06605), (0.03745, -0.1883, -0.06605), (-2.356e-08, -0.192, -0.06605), (-0.03745, -0.1883, -0.06605), (-0.07347, -0.1774, -0.06605), (-0.1067, -0.1596, -0.06605), (-0.1357, -0.1358, -0.06605), (-0.1596, -0.1067, -0.06605), (-0.1774, -0.07348, -0.06605), (-0.1883, -0.03746, -0.06605), (-0.192, -1.17e-05, -0.06605), (-0.1883, 0.03744, -0.06605), (-0.1774, 0.07346, -0.06605), (-0.1596, 0.1066, -0.06605), (-0.1357, 0.1357, -0.06605), (-0.1067, 0.1596, -0.06605), (-0.07347, 0.1774, -0.06605), (-0.03745, 0.1883, -0.06605), (-3.737e-08, 0.192, -0.06605), (0.03745, 0.1883, -0.06605), (0.07347, 0.1774, -0.06605), (0.1067, 0.1596, -0.06605), (0.1357, 0.1357, -0.06605), (0.1596, 0.1066, -0.06605), (0.1774, 0.07346, -0.06605), (0.1883, 0.03744, -0.06605), (0.192, -1.172e-05, -0.06605), (0.1883, -0.03747, -0.06605), (0.1774, -0.07348, -0.06605), (0.1596, -0.1067, -0.06605), (0.1357, -0.1358, -0.06605), (0.1067, -0.1596, -0.06605), (0.07347, -0.1774, -0.06605), (0.03745, -0.1883, -0.06605), (-2.356e-08, -0.192, -0.06605), (-0.03745, -0.1883, -0.06605), (-0.07347, -0.1774, -0.06605), (-0.1067, -0.1596, -0.06605), (-0.1357, -0.1358, -0.06605), (-0.1596, -0.1067, -0.06605), (-0.1774, -0.07348, -0.06605), (-0.1883, -0.03746, -0.06605), (-0.192, -1.17e-05, -0.06605), (-0.1883, 0.03744, -0.06605), (-0.1774, 0.07346, -0.06605), (-0.1596, 0.1066, -0.06605), (-0.1357, 0.1357, -0.06605), (-0.1067, 0.1596, -0.06605), (-0.07347, 0.1774, -0.06605), (-0.03745, 0.1883, -0.06605)], [], [(63, 62, 30, 31), (62, 61, 29, 30), (61, 60, 28, 29), (60, 59, 27, 28), (59, 58, 26, 27), (58, 57, 25, 26), (57, 56, 24, 25), (56, 55, 23, 24), (55, 54, 22, 23), (54, 53, 21, 22), (53, 52, 20, 21), (52, 51, 19, 20), (51, 50, 18, 19), (50, 49, 17, 18), (49, 48, 16, 17), (48, 47, 15, 16), (47, 46, 14, 15), (46, 45, 13, 14), (45, 44, 12, 13), (44, 43, 11, 12), (43, 42, 10, 11), (42, 41, 9, 10), (41, 40, 8, 9), (40, 39, 7, 8), (39, 38, 6, 7), (38, 37, 5, 6), (37, 36, 4, 5), (36, 35, 3, 4), (35, 34, 2, 3), (34, 33, 1, 2), (33, 32, 0, 1), (32, 63, 31, 0), (54, 55, 87, 86), (40, 41, 73, 72), (53, 54, 86, 85), (39, 40, 72, 71), (52, 53, 85, 84), (38, 39, 71, 70), (51, 52, 84, 83), (37, 38, 70, 69), (50, 51, 83, 82), (63, 32, 64, 95), (36, 37, 69, 68), (49, 50, 82, 81), (62, 63, 95, 94), (35, 36, 68, 67), (48, 49, 81, 80), (61, 62, 94, 93), (34, 35, 67, 66), (47, 48, 80, 79), (60, 61, 93, 92), (33, 34, 66, 65), (46, 47, 79, 78), (59, 60, 92, 91), (32, 33, 65, 64), (45, 46, 78, 77), (58, 59, 91, 90), (44, 45, 77, 76), (57, 58, 90, 89), (43, 44, 76, 75), (56, 57, 89, 88), (42, 43, 75, 74), (55, 56, 88, 87), (41, 42, 74, 73), (83, 84, 96), (69, 70, 96), (82, 83, 96), (95, 64, 96), (68, 69, 96), (81, 82, 96), (94, 95, 96), (67, 68, 96), (80, 81, 96), (93, 94, 96), (66, 67, 96), (79, 80, 96), (92, 93, 96), (65, 66, 96), (78, 79, 96), (91, 92, 96), (64, 65, 96), (77, 78, 96), (90, 91, 96), (76, 77, 96), (89, 90, 96), (75, 76, 96), (88, 89, 96), (74, 75, 96), (87, 88, 96), (73, 74, 96), (86, 87, 96), (72, 73, 96), (85, 86, 96), (71, 72, 96), (84, 85, 96), (70, 71, 96), (104, 103, 113, 114), (302, 577, 121), (105, 104, 114, 115), (98, 97, 107, 108), (573, 105, 115, 116), (574, 573, 116, 117), (100, 99, 109, 110), (575, 574, 117, 118), (101, 100, 110, 111), (106, 575, 118, 119), (102, 101, 111, 112), (576, 106, 119, 120), (103, 102, 112, 113), (577, 576, 120, 121), (120, 119, 134, 135), (113, 112, 127, 128), (121, 120, 135, 136), (114, 113, 128, 129), (302, 121, 136), (115, 114, 129, 130), (108, 107, 122, 123), (116, 115, 130, 131), (99, 98, 108, 109), (117, 116, 131, 132), (110, 109, 124, 125), (118, 117, 132, 133), (111, 110, 125, 126), (119, 118, 133, 134), (112, 111, 126, 127), (132, 131, 146, 147), (125, 124, 139, 140), (133, 132, 147, 148), (126, 125, 140, 141), (134, 133, 148, 149), (127, 126, 141, 142), (135, 134, 149, 150), (128, 127, 142, 143), (136, 135, 150, 151), (129, 128, 143, 144), (302, 136, 151), (130, 129, 144, 145), (123, 122, 137, 138), (131, 130, 145, 146), (109, 108, 123, 124), (151, 150, 165, 166), (144, 143, 158, 159), (302, 151, 166), (145, 144, 159, 160), (138, 137, 152, 153), (146, 145, 160, 161), (124, 123, 138, 139), (147, 146, 161, 162), (140, 139, 154, 155), (148, 147, 162, 163), (141, 140, 155, 156), (149, 148, 163, 164), (142, 141, 156, 157), (150, 149, 164, 165), (143, 142, 157, 158), (155, 154, 169, 170), (163, 162, 177, 178), (156, 155, 170, 171), (164, 163, 178, 179), (157, 156, 171, 172), (165, 164, 179, 180), (158, 157, 172, 173), (166, 165, 180, 181), (159, 158, 173, 174), (302, 166, 181), (160, 159, 174, 175), (153, 152, 167, 168), (161, 160, 175, 176), (139, 138, 153, 154), (162, 161, 176, 177), (174, 173, 188, 189), (302, 181, 196), (175, 174, 189, 190), (168, 167, 182, 183), (176, 175, 190, 191), (154, 153, 168, 169), (177, 176, 191, 192), (170, 169, 184, 185), (178, 177, 192, 193), (171, 170, 185, 186), (179, 178, 193, 194), (172, 171, 186, 187), (180, 179, 194, 195), (173, 172, 187, 188), (181, 180, 195, 196), (193, 192, 207, 208), (186, 185, 200, 201), (194, 193, 208, 209), (187, 186, 201, 202), (195, 194, 209, 210), (188, 187, 202, 203), (196, 195, 210, 211), (189, 188, 203, 204), (302, 196, 211), (190, 189, 204, 205), (183, 182, 197, 198), (191, 190, 205, 206), (169, 168, 183, 184), (192, 191, 206, 207), (185, 184, 199, 200), (302, 211, 226), (205, 204, 219, 220), (198, 197, 212, 213), (206, 205, 220, 221), (184, 183, 198, 199), (207, 206, 221, 222), (200, 199, 214, 215), (208, 207, 222, 223), (201, 200, 215, 216), (209, 208, 223, 224), (202, 201, 216, 217), (210, 209, 224, 225), (203, 202, 217, 218), (211, 210, 225, 226), (204, 203, 218, 219), (216, 215, 230, 231), (224, 223, 238, 239), (217, 216, 231, 232), (225, 224, 239, 240), (218, 217, 232, 233), (226, 225, 240, 241), (219, 218, 233, 234), (302, 226, 241), (220, 219, 234, 235), (213, 212, 227, 228), (221, 220, 235, 236), (199, 198, 213, 214), (222, 221, 236, 237), (215, 214, 229, 230), (223, 222, 237, 238), (235, 234, 249, 250), (228, 227, 242, 243), (236, 235, 250, 251), (214, 213, 228, 229), (237, 236, 251, 252), (230, 229, 244, 245), (238, 237, 252, 253), (231, 230, 245, 246), (239, 238, 253, 254), (232, 231, 246, 247), (240, 239, 254, 255), (233, 232, 247, 248), (241, 240, 255, 256), (234, 233, 248, 249), (302, 241, 256), (254, 253, 268, 269), (247, 246, 261, 262), (255, 254, 269, 270), (248, 247, 262, 263), (256, 255, 270, 271), (249, 248, 263, 264), (302, 256, 271), (250, 249, 264, 265), (243, 242, 257, 258), (251, 250, 265, 266), (229, 228, 243, 244), (252, 251, 266, 267), (245, 244, 259, 260), (253, 252, 267, 268), (246, 245, 260, 261), (266, 265, 280, 281), (244, 243, 258, 259), (267, 266, 281, 282), (260, 259, 274, 275), (268, 267, 282, 283), (261, 260, 275, 276), (269, 268, 283, 284), (262, 261, 276, 277), (270, 269, 284, 285), (263, 262, 277, 278), (271, 270, 285, 286), (264, 263, 278, 279), (302, 271, 286), (265, 264, 279, 280), (258, 257, 272, 273), (285, 284, 299, 300), (278, 277, 292, 293), (286, 285, 300, 301), (279, 278, 293, 294), (302, 286, 301), (280, 279, 294, 295), (273, 272, 287, 288), (281, 280, 295, 296), (259, 258, 273, 274), (282, 281, 296, 297), (275, 274, 289, 290), (283, 282, 297, 298), (276, 275, 290, 291), (284, 283, 298, 299), (277, 276, 291, 292), (274, 273, 288, 289), (297, 296, 312, 313), (290, 289, 305, 306), (298, 297, 313, 314), (291, 290, 306, 307), (299, 298, 314, 315), (292, 291, 307, 308), (300, 299, 315, 316), (293, 292, 308, 309), (301, 300, 316, 317), (294, 293, 309, 310), (302, 301, 317), (295, 294, 310, 311), (288, 287, 303, 304), (296, 295, 311, 312), (309, 308, 323, 324), (317, 316, 331, 332), (310, 309, 324, 325), (302, 317, 332), (311, 310, 325, 326), (304, 303, 318, 319), (312, 311, 326, 327), (289, 288, 304, 305), (313, 312, 327, 328), (306, 305, 320, 321), (314, 313, 328, 329), (307, 306, 321, 322), (315, 314, 329, 330), (308, 307, 322, 323), (316, 315, 330, 331), (328, 327, 342, 343), (321, 320, 335, 336), (329, 328, 343, 344), (322, 321, 336, 337), (330, 329, 344, 345), (323, 322, 337, 338), (331, 330, 345, 346), (324, 323, 338, 339), (332, 331, 346, 347), (325, 324, 339, 340), (302, 332, 347), (326, 325, 340, 341), (319, 318, 333, 334), (327, 326, 341, 342), (305, 304, 319, 320), (347, 346, 361, 362), (340, 339, 354, 355), (302, 347, 362), (341, 340, 355, 356), (334, 333, 348, 349), (342, 341, 356, 357), (320, 319, 334, 335), (343, 342, 357, 358), (336, 335, 350, 351), (344, 343, 358, 359), (337, 336, 351, 352), (345, 344, 359, 360), (338, 337, 352, 353), (346, 345, 360, 361), (339, 338, 353, 354), (351, 350, 365, 366), (359, 358, 373, 374), (352, 351, 366, 367), (360, 359, 374, 375), (353, 352, 367, 368), (361, 360, 375, 376), (354, 353, 368, 369), (362, 361, 376, 377), (355, 354, 369, 370), (302, 362, 377), (356, 355, 370, 371), (349, 348, 363, 364), (357, 356, 371, 372), (335, 334, 349, 350), (358, 357, 372, 373), (370, 369, 384, 385), (302, 377, 392), (371, 370, 385, 386), (364, 363, 378, 379), (372, 371, 386, 387), (350, 349, 364, 365), (373, 372, 387, 388), (366, 365, 380, 381), (374, 373, 388, 389), (367, 366, 381, 382), (375, 374, 389, 390), (368, 367, 382, 383), (376, 375, 390, 391), (369, 368, 383, 384), (377, 376, 391, 392), (389, 388, 403, 404), (382, 381, 396, 397), (390, 389, 404, 405), (383, 382, 397, 398), (391, 390, 405, 406), (384, 383, 398, 399), (392, 391, 406, 407), (385, 384, 399, 400), (302, 392, 407), (386, 385, 400, 401), (379, 378, 393, 394), (387, 386, 401, 402), (365, 364, 379, 380), (388, 387, 402, 403), (381, 380, 395, 396), (302, 407, 422), (401, 400, 415, 416), (394, 393, 408, 409), (402, 401, 416, 417), (380, 379, 394, 395), (403, 402, 417, 418), (396, 395, 410, 411), (404, 403, 418, 419), (397, 396, 411, 412), (405, 404, 419, 420), (398, 397, 412, 413), (406, 405, 420, 421), (399, 398, 413, 414), (407, 406, 421, 422), (400, 399, 414, 415), (420, 419, 434, 435), (413, 412, 427, 428), (421, 420, 435, 436), (414, 413, 428, 429), (422, 421, 436, 437), (415, 414, 429, 430), (302, 422, 437), (416, 415, 430, 431), (409, 408, 423, 424), (417, 416, 431, 432), (395, 394, 409, 410), (418, 417, 432, 433), (411, 410, 425, 426), (419, 418, 433, 434), (412, 411, 426, 427), (424, 423, 438, 439), (432, 431, 446, 447), (410, 409, 424, 425), (433, 432, 447, 448), (426, 425, 440, 441), (434, 433, 448, 449), (427, 426, 441, 442), (435, 434, 449, 450), (428, 427, 442, 443), (436, 435, 450, 451), (429, 428, 443, 444), (437, 436, 451, 452), (430, 429, 444, 445), (302, 437, 452), (431, 430, 445, 446), (443, 442, 457, 458), (451, 450, 465, 466), (444, 443, 458, 459), (452, 451, 466, 467), (445, 444, 459, 460), (302, 452, 467), (446, 445, 460, 461), (439, 438, 453, 454), (447, 446, 461, 462), (425, 424, 439, 440), (448, 447, 462, 463), (441, 440, 455, 456), (449, 448, 463, 464), (442, 441, 456, 457), (450, 449, 464, 465), (462, 461, 476, 477), (440, 439, 454, 455), (463, 462, 477, 478), (456, 455, 470, 471), (464, 463, 478, 479), (457, 456, 471, 472), (465, 464, 479, 480), (458, 457, 472, 473), (466, 465, 480, 481), (459, 458, 473, 474), (467, 466, 481, 482), (460, 459, 474, 475), (302, 467, 482), (461, 460, 475, 476), (454, 453, 468, 469), (481, 480, 495, 496), (474, 473, 488, 489), (482, 481, 496, 497), (475, 474, 489, 490), (302, 482, 497), (476, 475, 490, 491), (469, 468, 483, 484), (477, 476, 491, 492), (455, 454, 469, 470), (478, 477, 492, 493), (471, 470, 485, 486), (479, 478, 493, 494), (472, 471, 486, 487), (480, 479, 494, 495), (473, 472, 487, 488), (470, 469, 484, 485), (493, 492, 507, 508), (486, 485, 500, 501), (494, 493, 508, 509), (487, 486, 501, 502), (495, 494, 509, 510), (488, 487, 502, 503), (496, 495, 510, 511), (489, 488, 503, 504), (497, 496, 511, 512), (490, 489, 504, 505), (302, 497, 512), (491, 490, 505, 506), (484, 483, 498, 499), (492, 491, 506, 507), (504, 503, 518, 519), (512, 511, 526, 527), (505, 504, 519, 520), (302, 512, 527), (506, 505, 520, 521), (499, 498, 513, 514), (507, 506, 521, 522), (485, 484, 499, 500), (508, 507, 522, 523), (501, 500, 515, 516), (509, 508, 523, 524), (502, 501, 516, 517), (510, 509, 524, 525), (503, 502, 517, 518), (511, 510, 525, 526), (523, 522, 537, 538), (516, 515, 530, 531), (524, 523, 538, 539), (517, 516, 531, 532), (525, 524, 539, 540), (518, 517, 532, 533), (526, 525, 540, 541), (519, 518, 533, 534), (527, 526, 541, 542), (520, 519, 534, 535), (302, 527, 542), (521, 520, 535, 536), (514, 513, 528, 529), (522, 521, 536, 537), (500, 499, 514, 515), (542, 541, 556, 557), (535, 534, 549, 550), (302, 542, 557), (536, 535, 550, 551), (529, 528, 543, 544), (537, 536, 551, 552), (515, 514, 529, 530), (538, 537, 552, 553), (531, 530, 545, 546), (539, 538, 553, 554), (532, 531, 546, 547), (540, 539, 554, 555), (533, 532, 547, 548), (541, 540, 555, 556), (534, 533, 548, 549), (554, 553, 568, 569), (547, 546, 561, 562), (555, 554, 569, 570), (548, 547, 562, 563), (556, 555, 570, 571), (549, 548, 563, 564), (557, 556, 571, 572), (550, 549, 564, 565), (302, 557, 572), (551, 550, 565, 566), (544, 543, 558, 559), (552, 551, 566, 567), (530, 529, 544, 545), (553, 552, 567, 568), (546, 545, 560, 561), (302, 572, 577), (566, 565, 104, 105), (559, 558, 97, 98), (567, 566, 105, 573), (545, 544, 559, 560), (568, 567, 573, 574), (561, 560, 99, 100), (569, 568, 574, 575), (562, 561, 100, 101), (570, 569, 575, 106), (563, 562, 101, 102), (571, 570, 106, 576), (564, 563, 102, 103), (572, 571, 576, 577), (565, 564, 103, 104), (513, 498, 578, 528), (498, 483, 585, 578), (483, 468, 592, 585), (468, 453, 599, 592), (453, 438, 606, 599), (438, 423, 613, 606), (423, 408, 620, 613), (408, 393, 378, 620), (528, 578, 579, 543), (578, 585, 586, 579), (585, 592, 593, 586), (592, 599, 600, 593), (599, 606, 607, 600), (606, 613, 614, 607), (613, 620, 621, 614), (620, 378, 363, 621), (543, 579, 580, 558), (579, 586, 587, 580), (586, 593, 594, 587), (593, 600, 601, 594), (600, 607, 608, 601), (607, 614, 615, 608), (614, 621, 622, 615), (621, 363, 348, 622), (558, 580, 581, 97), (580, 587, 588, 581), (587, 594, 595, 588), (594, 601, 602, 595), (601, 608, 609, 602), (608, 615, 616, 609), (615, 622, 623, 616), (622, 348, 333, 623), (97, 581, 582, 107), (581, 588, 589, 582), (588, 595, 596, 589), (595, 602, 603, 596), (602, 609, 610, 603), (609, 616, 617, 610), (616, 623, 624, 617), (623, 333, 318, 624), (107, 582, 583, 122), (582, 589, 590, 583), (589, 596, 597, 590), (596, 603, 604, 597), (603, 610, 611, 604), (610, 617, 618, 611), (617, 624, 625, 618), (624, 318, 303, 625), (122, 583, 584, 137), (583, 590, 591, 584), (590, 597, 598, 591), (597, 604, 605, 598), (604, 611, 612, 605), (611, 618, 619, 612), (618, 625, 626, 619), (625, 303, 287, 626), (137, 584, 167, 152), (584, 591, 182, 167), (591, 598, 197, 182), (598, 605, 212, 197), (605, 612, 227, 212), (612, 619, 242, 227), (619, 626, 257, 242), (626, 287, 272, 257), (643, 644, 676, 675), (656, 657, 689, 688), (629, 630, 662, 661), (642, 643, 675, 674), (655, 656, 688, 687), (628, 629, 661, 660), (641, 642, 674, 673), (654, 655, 687, 686), (627, 628, 660, 659), (640, 641, 673, 672), (653, 654, 686, 685), (639, 640, 672, 671), (652, 653, 685, 684), (638, 639, 671, 670), (651, 652, 684, 683), (637, 638, 670, 669), (650, 651, 683, 682), (636, 637, 669, 668), (649, 650, 682, 681), (635, 636, 668, 667), (648, 649, 681, 680), (634, 635, 667, 666), (647, 648, 680, 679), (633, 634, 666, 665), (646, 647, 679, 678), (632, 633, 665, 664), (645, 646, 678, 677), (658, 627, 659, 690), (631, 632, 664, 663), (644, 645, 677, 676), (657, 658, 690, 689), (630, 631, 663, 662), (560, 559, 98, 99)])
me_iris.polygons.foreach_set('use_smooth', [True] * 672)
me_iris.polygons.foreach_set('material_index', [1, 1, 1, 1, 1, 1, 1, 1, 1, 1, 1, 1, 1, 1, 1, 1, 1, 1, 1, 1, 1, 1, 1, 1, 1, 1, 1, 1, 1, 1, 1, 1, 1, 1, 1, 1, 1, 1, 1, 1, 1, 1, 1, 1, 1, 1, 1, 1, 1, 1, 1, 1, 1, 1, 1, 1, 1, 1, 1, 1, 1, 1, 1, 1, 1, 1, 1, 1, 1, 1, 1, 1, 1, 1, 1, 1, 1, 1, 1, 1, 1, 1, 1, 1, 1, 1, 1, 1, 1, 1, 1, 1, 1, 1, 1, 1, 0, 0, 0, 0, 0, 0, 0, 0, 0, 0, 0, 0, 0, 0, 0, 0, 0, 0, 0, 0, 0, 0, 0, 0, 0, 0, 0, 0, 0, 0, 0, 0, 0, 0, 0, 0, 0, 0, 0, 0, 0, 0, 0, 0, 0, 0, 0, 0, 0, 0, 0, 0, 0, 0, 0, 0, 0, 0, 0, 0, 0, 0, 0, 0, 0, 0, 0, 0, 0, 0, 0, 0, 0, 0, 0, 0, 0, 0, 0, 0, 0, 0, 0, 0, 0, 0, 0, 0, 0, 0, 0, 0, 0, 0, 0, 0, 0, 0, 0, 0, 0, 0, 0, 0, 0, 0, 0, 0, 0, 0, 0, 0, 0, 0, 0, 0, 0, 0, 0, 0, 0, 0, 0, 0, 0, 0, 0, 0, 0, 0, 0, 0, 0, 0, 0, 0, 0, 0, 0, 0, 0, 0, 0, 0, 0, 0, 0, 0, 0, 0, 0, 0, 0, 0, 0, 0, 0, 0, 0, 0, 0, 0, 0, 0, 0, 0, 0, 0, 0, 0, 0, 0, 0, 0, 0, 0, 0, 0, 0, 0, 0, 0, 0, 0, 0, 0, 0, 0, 0, 0, 0, 0, 0, 0, 0, 0, 0, 0, 0, 0, 0, 0, 0, 0, 0, 0, 0, 0, 0, 0, 0, 0, 0, 0, 0, 0, 0, 0, 0, 0, 0, 0, 0, 0, 0, 0, 0, 0, 0, 0, 0, 0, 0, 0, 0, 0, 0, 0, 0, 0, 0, 0, 0, 0, 0, 0, 0, 0, 0, 0, 0, 0, 0, 0, 0, 0, 0, 0, 0, 0, 0, 0, 0, 0, 0, 0, 0, 0, 0, 0, 0, 0, 0, 0, 0, 0, 0, 0, 0, 0, 0, 0, 0, 0, 0, 0, 0, 0, 0, 0, 0, 0, 0, 0, 0, 0, 0, 0, 0, 0, 0, 0, 0, 0, 0, 0, 0, 0, 0, 0, 0, 0, 0, 0, 0, 0, 0, 0, 0, 0, 0, 0, 0, 0, 0, 0, 0, 0, 0, 0, 0, 0, 0, 0, 0, 0, 0, 0, 0, 0, 0, 0, 0, 0, 0, 0, 0, 0, 0, 0, 0, 0, 0, 0, 0, 0, 0, 0, 0, 0, 0, 0, 0, 0, 0, 0, 0, 0, 0, 0, 0, 0, 0, 0, 0, 0, 0, 0, 0, 0, 0, 0, 0, 0, 0, 0, 0, 0, 0, 0, 0, 0, 0, 0, 0, 0, 0, 0, 0, 0, 0, 0, 0, 0, 0, 0, 0, 0, 0, 0, 0, 0, 0, 0, 0, 0, 0, 0, 0, 0, 0, 0, 0, 0, 0, 0, 0, 0, 0, 0, 0, 0, 0, 0, 0, 0, 0, 0, 0, 0, 0, 0, 0, 0, 0, 0, 0, 0, 0, 0, 0, 0, 0, 0, 0, 0, 0, 0, 0, 0, 0, 0, 0, 0, 0, 0, 0, 0, 0, 0, 0, 0, 0, 0, 0, 0, 0, 0, 0, 0, 0, 0, 0, 0, 0, 0, 0, 0, 0, 0, 0, 0, 0, 0, 0, 0, 0, 0, 0, 0, 0, 0, 0, 0, 0, 0, 0, 0, 0, 0, 0, 0, 0, 0, 0, 0, 0, 0, 0, 0, 0, 0, 0, 0, 0, 0, 0, 0, 0, 0, 0, 0, 0, 0, 0, 0, 0, 0, 0, 0, 0, 0, 0, 1, 1, 1, 1, 1, 1, 1, 1, 1, 1, 1, 1, 1, 1, 1, 1, 1, 1, 1, 1, 1, 1, 1, 1, 1, 1, 1, 1, 1, 1, 1, 1, 0])
_uv = me_iris.uv_layers.new(name='UVMap')
_uv.uv.foreach_set('vector', [0.0, 0.0, 0.0, 0.0, 0.8125, 0.8438, 0.7813, 0.8438, 0.0, 0.0, 0.0, 0.0, 0.8437, 0.8438, 0.8125, 0.8438, 0.0, 0.0, 0.0, 0.0, 0.875, 0.8438, 0.8437, 0.8438, 0.0, 0.0, 0.0, 0.0, 0.9062, 0.8438, 0.875, 0.8438, 0.0, 0.0, 0.0, 0.0, 0.9375, 0.8438, 0.9062, 0.8438, 0.0, 0.0, 0.0, 0.0, 0.9688, 0.8438, 0.9375, 0.8438, 0.0, 0.0, 0.0, 0.0, 1.0, 0.8438, 0.9688, 0.8438, 0.0, 0.0, 0.0, 0.0, 0.03125, 0.8437, 7.451e-08, 0.8437, 0.0, 0.0, 0.0, 0.0, 0.0625, 0.8437, 0.03125, 0.8437, 0.0, 0.0, 0.0, 0.0, 0.09375, 0.8438, 0.0625, 0.8437, 0.0, 0.0, 0.0, 0.0, 0.125, 0.8438, 0.09375, 0.8438, 0.0, 0.0, 0.0, 0.0, 0.1563, 0.8437, 0.125, 0.8438, 0.0, 0.0, 0.0, 0.0, 0.1875, 0.8438, 0.1563, 0.8437, 0.0, 0.0, 0.0, 0.0, 0.2187, 0.8437, 0.1875, 0.8438, 0.0, 0.0, 0.0, 0.0, 0.25, 0.8437, 0.2187, 0.8437, 0.0, 0.0, 0.0, 0.0, 0.2812, 0.8437, 0.25, 0.8437, 0.0, 0.0, 0.0, 0.0, 0.3125, 0.8437, 0.2812, 0.8437, 0.0, 0.0, 0.0, 0.0, 0.3437, 0.8437, 0.3125, 0.8437, 0.0, 0.0, 0.0, 0.0, 0.375, 0.8438, 0.3437, 0.8437, 0.0, 0.0, 0.0, 0.0, 0.4062, 0.8437, 0.375, 0.8438, 0.0, 0.0, 0.0, 0.0, 0.4375, 0.8437, 0.4062, 0.8437, 0.0, 0.0, 0.0, 0.0, 0.4687, 0.8437, 0.4375, 0.8437, 0.0, 0.0, 0.0, 0.0, 0.5, 0.8437, 0.4687, 0.8437, 0.0, 0.0, 0.0, 0.0, 0.5312, 0.8438, 0.5, 0.8437, 0.0, 0.0, 0.0, 0.0, 0.5625, 0.8438, 0.5312, 0.8438, 0.0, 0.0, 0.0, 0.0, 0.5937, 0.8437, 0.5625, 0.8438, 0.0, 0.0, 0.0, 0.0, 0.625, 0.8438, 0.5937, 0.8437, 0.0, 0.0, 0.0, 0.0, 0.6562, 0.8438, 0.625, 0.8438, 0.0, 0.0, 0.0, 0.0, 0.6875, 0.8437, 0.6562, 0.8438, 0.0, 0.0, 0.0, 0.0, 0.7187, 0.8437, 0.6875, 0.8437, 0.0, 0.0, 0.0, 0.0, 0.75, 0.8438, 0.7187, 0.8437, 0.0, 0.0, 0.0, 0.0, 0.7813, 0.8438, 0.75, 0.8438, 0.0, 0.0, 0.0, 0.0, 0.0, 0.0, 0.0, 0.0, 0.0, 0.0, 0.0, 0.0, 0.0, 0.0, 0.0, 0.0, 0.0, 0.0, 0.0, 0.0, 0.0, 0.0, 0.0, 0.0, 0.0, 0.0, 0.0, 0.0, 0.0, 0.0, 0.0, 0.0, 0.0, 0.0, 0.0, 0.0, 0.0, 0.0, 0.0, 0.0, 0.0, 0.0, 0.0, 0.0, 0.0, 0.0, 0.0, 0.0, 0.0, 0.0, 0.0, 0.0, 0.0, 0.0, 0.0, 0.0, 0.0, 0.0, 0.0, 0.0, 0.0, 0.0, 0.0, 0.0, 0.0, 0.0, 0.0, 0.0, 0.0, 0.0, 0.0, 0.0, 0.0, 0.0, 0.0, 0.0, 0.0, 0.0, 0.0, 0.0, 0.0, 0.0, 0.0, 0.0, 0.0, 0.0, 0.0, 0.0, 0.0, 0.0, 0.0, 0.0, 0.0, 0.0, 0.0, 0.0, 0.0, 0.0, 0.0, 0.0, 0.0, 0.0, 0.0, 0.0, 0.0, 0.0, 0.0, 0.0, 0.0, 0.0, 0.0, 0.0, 0.0, 0.0, 0.0, 0.0, 0.0, 0.0, 0.0, 0.0, 0.0, 0.0, 0.0, 0.0, 0.0, 0.0, 0.0, 0.0, 0.0, 0.0, 0.0, 0.0, 0.0, 0.0, 0.0, 0.0, 0.0, 0.0, 0.0, 0.0, 0.0, 0.0, 0.0, 0.0, 0.0, 0.0, 0.0, 0.0, 0.0, 0.0, 0.0, 0.0, 0.0, 0.0, 0.0, 0.0, 0.0, 0.0, 0.0, 0.0, 0.0, 0.0, 0.0, 0.0, 0.0, 0.0, 0.0, 0.0, 0.0, 0.0, 0.0, 0.0, 0.0, 0.0, 0.0, 0.0, 0.0, 0.0, 0.0, 0.0, 0.0, 0.0, 0.0, 0.0, 0.0, 0.0, 0.0, 0.0, 0.0, 0.0, 0.0, 0.0, 0.0, 0.0, 0.0, 0.0, 0.0, 0.0, 0.0, 0.0, 0.0, 0.0, 0.0, 0.0, 0.0, 0.0, 0.0, 0.0, 0.0, 0.0, 0.0, 0.0, 0.0, 0.0, 0.0, 0.0, 0.0, 0.0, 0.0, 0.0, 0.0, 0.0, 0.0, 0.0, 0.0, 0.0, 0.0, 0.0, 0.0, 0.0, 0.0, 0.0, 0.0, 0.0, 0.0, 0.0, 0.0, 0.0, 0.0, 0.0, 0.0, 0.0, 0.0, 0.0, 0.0, 0.0, 0.0, 0.0, 0.0, 0.0, 0.0, 0.0, 0.0, 0.0, 0.0, 0.0, 0.0, 0.0, 0.0, 0.0, 0.0, 0.0, 0.0, 0.0, 0.0, 0.0, 0.0, 0.0, 0.0, 0.0, 0.0, 0.0, 0.0, 0.0, 0.0, 0.0, 0.0, 0.0, 0.0, 0.0, 0.0, 0.0, 0.0, 0.0, 0.0, 0.0, 0.0, 0.0, 0.0, 0.0, 0.0, 0.0, 0.0, 0.0, 0.0, 0.0, 0.0, 0.0, 0.0, 0.0, 0.0, 0.0, 0.0, 0.0, 0.0, 0.0, 0.0, 0.0, 0.0, 0.0, 0.0, 0.0, 0.0, 0.0, 0.0, 0.0, 0.0, 0.0, 0.0, 0.0, 0.0, 0.0, 0.0, 0.0, 0.0, 0.0, 0.0, 0.0, 0.0, 0.0, 0.0, 0.0, 0.0, 0.0, 0.0, 0.0, 0.0, 0.0, 0.0, 0.0, 0.0, 0.0, 0.0, 0.0, 0.0, 0.0, 0.0, 0.0, 0.0, 0.0, 0.0, 0.0, 0.0, 0.0, 0.0, 0.0, 0.0, 0.0, 0.0, 0.0, 0.0, 0.0, 0.0, 0.0, 0.0, 0.0, 0.0, 0.0, 0.0, 0.0, 0.0, 0.0, 0.0, 0.0, 0.0, 0.0, 0.0, 0.0, 0.0, 0.0, 0.0, 0.0, 0.0, 0.0, 0.0, 0.0, 0.0, 0.0, 0.0, 0.0, 0.0, 0.0, 0.0, 0.0, 0.0, 0.0, 0.0, 0.0, 0.0, 0.0, 0.0, 0.0, 0.0, 0.0, 0.0, 0.0, 0.0, 0.0, 0.0, 0.0, 0.0, 0.0, 0.0, 0.0, 0.0, 0.0, 0.0, 0.0, 0.0, 0.0, 0.0, 0.0, 0.0, 0.0, 0.0, 0.0, 0.0, 0.0, 0.0, 0.0, 0.0, 0.0, 0.0, 0.0, 0.0, 0.0, 0.0, 0.0, 0.0, 0.0, 0.0, 0.0, 0.0, 0.0, 0.0, 0.0, 0.0, 0.0, 0.75, 0.5, 0.75, 0.5625, 0.7188, 0.5625, 0.7188, 0.5, 0.7344, 0.0, 0.75, 0.0625, 0.7187, 0.0625, 0.75, 0.4375, 0.75, 0.5, 0.7188, 0.5, 0.7188, 0.4375, 0.75, 0.875, 0.75, 0.9375, 0.7187, 0.9375, 0.7188, 0.875, 0.75, 0.375, 0.75, 0.4375, 0.7188, 0.4375, 0.7188, 0.375, 0.75, 0.3125, 0.75, 0.375, 0.7188, 0.375, 0.7188, 0.3125, 0.75, 0.75, 0.75, 0.8125, 0.7188, 0.8125, 0.7188, 0.75, 0.75, 0.25, 0.75, 0.3125, 0.7188, 0.3125, 0.7188, 0.25, 0.75, 0.6875, 0.75, 0.75, 0.7188, 0.75, 0.7188, 0.6875, 0.75, 0.1875, 0.75, 0.25, 0.7188, 0.25, 0.7188, 0.1875, 0.75, 0.625, 0.75, 0.6875, 0.7188, 0.6875, 0.7188, 0.625, 0.75, 0.125, 0.75, 0.1875, 0.7188, 0.1875, 0.7188, 0.125, 0.75, 0.5625, 0.75, 0.625, 0.7188, 0.625, 0.7188, 0.5625, 0.75, 0.0625, 0.75, 0.125, 0.7188, 0.125, 0.7187, 0.0625, 0.7188, 0.125, 0.7188, 0.1875, 0.6875, 0.1875, 0.6875, 0.125, 0.7188, 0.5625, 0.7188, 0.625, 0.6875, 0.625, 0.6875, 0.5625, 0.7187, 0.0625, 0.7188, 0.125, 0.6875, 0.125, 0.6875, 0.0625, 0.7188, 0.5, 0.7188, 0.5625, 0.6875, 0.5625, 0.6875, 0.5, 0.7031, 0.0, 0.7187, 0.0625, 0.6875, 0.0625, 0.7188, 0.4375, 0.7188, 0.5, 0.6875, 0.5, 0.6875, 0.4375, 0.7188, 0.875, 0.7187, 0.9375, 0.6875, 0.9375, 0.6875, 0.875, 0.7188, 0.375, 0.7188, 0.4375, 0.6875, 0.4375, 0.6875, 0.375, 0.75, 0.8125, 0.75, 0.875, 0.7188, 0.875, 0.7188, 0.8125, 0.7188, 0.3125, 0.7188, 0.375, 0.6875, 0.375, 0.6875, 0.3125, 0.7188, 0.75, 0.7188, 0.8125, 0.6875, 0.8125, 0.6875, 0.75, 0.7188, 0.25, 0.7188, 0.3125, 0.6875, 0.3125, 0.6875, 0.25, 0.7188, 0.6875, 0.7188, 0.75, 0.6875, 0.75, 0.6875, 0.6875, 0.7188, 0.1875, 0.7188, 0.25, 0.6875, 0.25, 0.6875, 0.1875, 0.7188, 0.625, 0.7188, 0.6875, 0.6875, 0.6875, 0.6875, 0.625, 0.6875, 0.3125, 0.6875, 0.375, 0.6562, 0.375, 0.6562, 0.3125, 0.6875, 0.75, 0.6875, 0.8125, 0.6562, 0.8125, 0.6562, 0.75, 0.6875, 0.25, 0.6875, 0.3125, 0.6562, 0.3125, 0.6562, 0.25, 0.6875, 0.6875, 0.6875, 0.75, 0.6562, 0.75, 0.6562, 0.6875, 0.6875, 0.1875, 0.6875, 0.25, 0.6562, 0.25, 0.6562, 0.1875, 0.6875, 0.625, 0.6875, 0.6875, 0.6562, 0.6875, 0.6562, 0.625, 0.6875, 0.125, 0.6875, 0.1875, 0.6562, 0.1875, 0.6562, 0.125, 0.6875, 0.5625, 0.6875, 0.625, 0.6562, 0.625, 0.6562, 0.5625, 0.6875, 0.0625, 0.6875, 0.125, 0.6562, 0.125, 0.6562, 0.0625, 0.6875, 0.5, 0.6875, 0.5625, 0.6562, 0.5625, 0.6562, 0.5, 0.6719, 0.0, 0.6875, 0.0625, 0.6562, 0.0625, 0.6875, 0.4375, 0.6875, 0.5, 0.6562, 0.5, 0.6562, 0.4375, 0.6875, 0.875, 0.6875, 0.9375, 0.6562, 0.9375, 0.6562, 0.875, 0.6875, 0.375, 0.6875, 0.4375, 0.6562, 0.4375, 0.6562, 0.375, 0.7188, 0.8125, 0.7188, 0.875, 0.6875, 0.875, 0.6875, 0.8125, 0.6562, 0.0625, 0.6562, 0.125, 0.625, 0.125, 0.625, 0.0625, 0.6562, 0.5, 0.6562, 0.5625, 0.625, 0.5625, 0.625, 0.5, 0.6406, 0.0, 0.6562, 0.0625, 0.625, 0.0625, 0.6562, 0.4375, 0.6562, 0.5, 0.625, 0.5, 0.625, 0.4375, 0.6562, 0.875, 0.6562, 0.9375, 0.625, 0.9375, 0.625, 0.875, 0.6562, 0.375, 0.6562, 0.4375, 0.625, 0.4375, 0.625, 0.375, 0.6875, 0.8125, 0.6875, 0.875, 0.6562, 0.875, 0.6562, 0.8125, 0.6562, 0.3125, 0.6562, 0.375, 0.625, 0.375, 0.625, 0.3125, 0.6562, 0.75, 0.6562, 0.8125, 0.625, 0.8125, 0.625, 0.75, 0.6562, 0.25, 0.6562, 0.3125, 0.625, 0.3125, 0.625, 0.25, 0.6562, 0.6875, 0.6562, 0.75, 0.625, 0.75, 0.625, 0.6875, 0.6562, 0.1875, 0.6562, 0.25, 0.625, 0.25, 0.625, 0.1875, 0.6562, 0.625, 0.6562, 0.6875, 0.625, 0.6875, 0.625, 0.625, 0.6562, 0.125, 0.6562, 0.1875, 0.625, 0.1875, 0.625, 0.125, 0.6562, 0.5625, 0.6562, 0.625, 0.625, 0.625, 0.625, 0.5625, 0.625, 0.75, 0.625, 0.8125, 0.5937, 0.8125, 0.5937, 0.75, 0.625, 0.25, 0.625, 0.3125, 0.5937, 0.3125, 0.5937, 0.25, 0.625, 0.6875, 0.625, 0.75, 0.5937, 0.75, 0.5937, 0.6875, 0.625, 0.1875, 0.625, 0.25, 0.5937, 0.25, 0.5937, 0.1875, 0.625, 0.625, 0.625, 0.6875, 0.5937, 0.6875, 0.5937, 0.625, 0.625, 0.125, 0.625, 0.1875, 0.5937, 0.1875, 0.5937, 0.125, 0.625, 0.5625, 0.625, 0.625, 0.5937, 0.625, 0.5937, 0.5625, 0.625, 0.0625, 0.625, 0.125, 0.5937, 0.125, 0.5937, 0.0625, 0.625, 0.5, 0.625, 0.5625, 0.5937, 0.5625, 0.5937, 0.5, 0.6094, 0.0, 0.625, 0.0625, 0.5937, 0.0625, 0.625, 0.4375, 0.625, 0.5, 0.5937, 0.5, 0.5937, 0.4375, 0.625, 0.875, 0.625, 0.9375, 0.5937, 0.9375, 0.5937, 0.875, 0.625, 0.375, 0.625, 0.4375, 0.5937, 0.4375, 0.5938, 0.375, 0.6562, 0.8125, 0.6562, 0.875, 0.625, 0.875, 0.625, 0.8125, 0.625, 0.3125, 0.625, 0.375, 0.5938, 0.375, 0.5937, 0.3125, 0.5937, 0.5, 0.5937, 0.5625, 0.5625, 0.5625, 0.5625, 0.5, 0.5781, 0.0, 0.5937, 0.0625, 0.5625, 0.0625, 0.5937, 0.4375, 0.5937, 0.5, 0.5625, 0.5, 0.5625, 0.4375, 0.5937, 0.875, 0.5937, 0.9375, 0.5625, 0.9375, 0.5625, 0.875, 0.5938, 0.375, 0.5937, 0.4375, 0.5625, 0.4375, 0.5625, 0.375, 0.625, 0.8125, 0.625, 0.875, 0.5937, 0.875, 0.5937, 0.8125, 0.5937, 0.3125, 0.5938, 0.375, 0.5625, 0.375, 0.5625, 0.3125, 0.5937, 0.75, 0.5937, 0.8125, 0.5625, 0.8125, 0.5625, 0.75, 0.5937, 0.25, 0.5937, 0.3125, 0.5625, 0.3125, 0.5625, 0.25, 0.5937, 0.6875, 0.5937, 0.75, 0.5625, 0.75, 0.5625, 0.6875, 0.5937, 0.1875, 0.5937, 0.25, 0.5625, 0.25, 0.5625, 0.1875, 0.5937, 0.625, 0.5937, 0.6875, 0.5625, 0.6875, 0.5625, 0.625, 0.5937, 0.125, 0.5937, 0.1875, 0.5625, 0.1875, 0.5625, 0.125, 0.5937, 0.5625, 0.5937, 0.625, 0.5625, 0.625, 0.5625, 0.5625, 0.5937, 0.0625, 0.5937, 0.125, 0.5625, 0.125, 0.5625, 0.0625, 0.5625, 0.25, 0.5625, 0.3125, 0.5312, 0.3125, 0.5312, 0.25, 0.5625, 0.6875, 0.5625, 0.75, 0.5312, 0.75, 0.5312, 0.6875, 0.5625, 0.1875, 0.5625, 0.25, 0.5312, 0.25, 0.5312, 0.1875, 0.5625, 0.625, 0.5625, 0.6875, 0.5312, 0.6875, 0.5312, 0.625, 0.5625, 0.125, 0.5625, 0.1875, 0.5312, 0.1875, 0.5312, 0.125, 0.5625, 0.5625, 0.5625, 0.625, 0.5312, 0.625, 0.5312, 0.5625, 0.5625, 0.0625, 0.5625, 0.125, 0.5312, 0.125, 0.5312, 0.0625, 0.5625, 0.5, 0.5625, 0.5625, 0.5312, 0.5625, 0.5312, 0.5, 0.5469, 0.0, 0.5625, 0.0625, 0.5312, 0.0625, 0.5625, 0.4375, 0.5625, 0.5, 0.5312, 0.5, 0.5312, 0.4375, 0.5625, 0.875, 0.5625, 0.9375, 0.5312, 0.9375, 0.5312, 0.875, 0.5625, 0.375, 0.5625, 0.4375, 0.5312, 0.4375, 0.5312, 0.375, 0.5937, 0.8125, 0.5937, 0.875, 0.5625, 0.875, 0.5625, 0.8125, 0.5625, 0.3125, 0.5625, 0.375, 0.5312, 0.375, 0.5312, 0.3125, 0.5625, 0.75, 0.5625, 0.8125, 0.5312, 0.8125, 0.5312, 0.75, 0.5156, 0.0, 0.5312, 0.0625, 0.5, 0.0625, 0.5312, 0.4375, 0.5312, 0.5, 0.5, 0.5, 0.5, 0.4375, 0.5312, 0.875, 0.5312, 0.9375, 0.5, 0.9375, 0.5, 0.875, 0.5312, 0.375, 0.5312, 0.4375, 0.5, 0.4375, 0.5, 0.375, 0.5625, 0.8125, 0.5625, 0.875, 0.5312, 0.875, 0.5312, 0.8125, 0.5312, 0.3125, 0.5312, 0.375, 0.5, 0.375, 0.5, 0.3125, 0.5312, 0.75, 0.5312, 0.8125, 0.5, 0.8125, 0.5, 0.75, 0.5312, 0.25, 0.5312, 0.3125, 0.5, 0.3125, 0.5, 0.25, 0.5312, 0.6875, 0.5312, 0.75, 0.5, 0.75, 0.5, 0.6875, 0.5312, 0.1875, 0.5312, 0.25, 0.5, 0.25, 0.5, 0.1875, 0.5312, 0.625, 0.5312, 0.6875, 0.5, 0.6875, 0.5, 0.625, 0.5312, 0.125, 0.5312, 0.1875, 0.5, 0.1875, 0.5, 0.125, 0.5312, 0.5625, 0.5312, 0.625, 0.5, 0.625, 0.5, 0.5625, 0.5312, 0.0625, 0.5312, 0.125, 0.5, 0.125, 0.5, 0.0625, 0.5312, 0.5, 0.5312, 0.5625, 0.5, 0.5625, 0.5, 0.5, 0.5, 0.6875, 0.5, 0.75, 0.4687, 0.75, 0.4687, 0.6875, 0.5, 0.1875, 0.5, 0.25, 0.4687, 0.25, 0.4687, 0.1875, 0.5, 0.625, 0.5, 0.6875, 0.4687, 0.6875, 0.4687, 0.625, 0.5, 0.125, 0.5, 0.1875, 0.4687, 0.1875, 0.4687, 0.125, 0.5, 0.5625, 0.5, 0.625, 0.4687, 0.625, 0.4687, 0.5625, 0.5, 0.0625, 0.5, 0.125, 0.4687, 0.125, 0.4687, 0.0625, 0.5, 0.5, 0.5, 0.5625, 0.4687, 0.5625, 0.4687, 0.5, 0.4844, 0.0, 0.5, 0.0625, 0.4687, 0.0625, 0.5, 0.4375, 0.5, 0.5, 0.4687, 0.5, 0.4687, 0.4375, 0.5, 0.875, 0.5, 0.9375, 0.4687, 0.9375, 0.4687, 0.875, 0.5, 0.375, 0.5, 0.4375, 0.4687, 0.4375, 0.4687, 0.375, 0.5312, 0.8125, 0.5312, 0.875, 0.5, 0.875, 0.5, 0.8125, 0.5, 0.3125, 0.5, 0.375, 0.4687, 0.375, 0.4687, 0.3125, 0.5, 0.75, 0.5, 0.8125, 0.4687, 0.8125, 0.4687, 0.75, 0.5, 0.25, 0.5, 0.3125, 0.4687, 0.3125, 0.4687, 0.25, 0.4687, 0.4375, 0.4687, 0.5, 0.4375, 0.5, 0.4375, 0.4375, 0.4687, 0.875, 0.4687, 0.9375, 0.4375, 0.9375, 0.4375, 0.875, 0.4687, 0.375, 0.4687, 0.4375, 0.4375, 0.4375, 0.4375, 0.375, 0.5, 0.8125, 0.5, 0.875, 0.4687, 0.875, 0.4687, 0.8125, 0.4687, 0.3125, 0.4687, 0.375, 0.4375, 0.375, 0.4375, 0.3125, 0.4687, 0.75, 0.4687, 0.8125, 0.4375, 0.8125, 0.4375, 0.75, 0.4687, 0.25, 0.4687, 0.3125, 0.4375, 0.3125, 0.4375, 0.25, 0.4687, 0.6875, 0.4687, 0.75, 0.4375, 0.75, 0.4375, 0.6875, 0.4687, 0.1875, 0.4687, 0.25, 0.4375, 0.25, 0.4375, 0.1875, 0.4687, 0.625, 0.4687, 0.6875, 0.4375, 0.6875, 0.4375, 0.625, 0.4687, 0.125, 0.4687, 0.1875, 0.4375, 0.1875, 0.4375, 0.125, 0.4687, 0.5625, 0.4687, 0.625, 0.4375, 0.625, 0.4375, 0.5625, 0.4687, 0.0625, 0.4687, 0.125, 0.4375, 0.125, 0.4375, 0.0625, 0.4687, 0.5, 0.4687, 0.5625, 0.4375, 0.5625, 0.4375, 0.5, 0.4531, 0.0, 0.4687, 0.0625, 0.4375, 0.0625, 0.4375, 0.1875, 0.4375, 0.25, 0.4062, 0.25, 0.4062, 0.1875, 0.4375, 0.625, 0.4375, 0.6875, 0.4062, 0.6875, 0.4062, 0.625, 0.4375, 0.125, 0.4375, 0.1875, 0.4062, 0.1875, 0.4062, 0.125, 0.4375, 0.5625, 0.4375, 0.625, 0.4062, 0.625, 0.4062, 0.5625, 0.4375, 0.0625, 0.4375, 0.125, 0.4062, 0.125, 0.4062, 0.0625, 0.4375, 0.5, 0.4375, 0.5625, 0.4062, 0.5625, 0.4062, 0.5, 0.4219, 0.0, 0.4375, 0.0625, 0.4062, 0.0625, 0.4375, 0.4375, 0.4375, 0.5, 0.4062, 0.5, 0.4062, 0.4375, 0.4375, 0.875, 0.4375, 0.9375, 0.4062, 0.9375, 0.4062, 0.875, 0.4375, 0.375, 0.4375, 0.4375, 0.4062, 0.4375, 0.4062, 0.375, 0.4687, 0.8125, 0.4687, 0.875, 0.4375, 0.875, 0.4375, 0.8125, 0.4375, 0.3125, 0.4375, 0.375, 0.4062, 0.375, 0.4062, 0.3125, 0.4375, 0.75, 0.4375, 0.8125, 0.4062, 0.8125, 0.4062, 0.75, 0.4375, 0.25, 0.4375, 0.3125, 0.4062, 0.3125, 0.4062, 0.25, 0.4375, 0.6875, 0.4375, 0.75, 0.4062, 0.75, 0.4062, 0.6875, 0.4062, 0.375, 0.4062, 0.4375, 0.375, 0.4375, 0.375, 0.375, 0.4375, 0.8125, 0.4375, 0.875, 0.4062, 0.875, 0.4062, 0.8125, 0.4062, 0.3125, 0.4062, 0.375, 0.375, 0.375, 0.375, 0.3125, 0.4062, 0.75, 0.4062, 0.8125, 0.375, 0.8125, 0.375, 0.75, 0.4062, 0.25, 0.4062, 0.3125, 0.375, 0.3125, 0.375, 0.25, 0.4062, 0.6875, 0.4062, 0.75, 0.375, 0.75, 0.375, 0.6875, 0.4062, 0.1875, 0.4062, 0.25, 0.375, 0.25, 0.375, 0.1875, 0.4062, 0.625, 0.4062, 0.6875, 0.375, 0.6875, 0.375, 0.625, 0.4062, 0.125, 0.4062, 0.1875, 0.375, 0.1875, 0.375, 0.125, 0.4062, 0.5625, 0.4062, 0.625, 0.375, 0.625, 0.375, 0.5625, 0.4062, 0.0625, 0.4062, 0.125, 0.375, 0.125, 0.375, 0.0625, 0.4062, 0.5, 0.4062, 0.5625, 0.375, 0.5625, 0.375, 0.5, 0.3906, 0.0, 0.4062, 0.0625, 0.375, 0.0625, 0.4062, 0.4375, 0.4062, 0.5, 0.375, 0.5, 0.375, 0.4375, 0.4062, 0.875, 0.4062, 0.9375, 0.375, 0.9375, 0.375, 0.875, 0.375, 0.125, 0.375, 0.1875, 0.3437, 0.1875, 0.3437, 0.125, 0.375, 0.5625, 0.375, 0.625, 0.3437, 0.625, 0.3437, 0.5625, 0.375, 0.0625, 0.375, 0.125, 0.3437, 0.125, 0.3437, 0.0625, 0.375, 0.5, 0.375, 0.5625, 0.3437, 0.5625, 0.3437, 0.5, 0.3594, 0.0, 0.375, 0.0625, 0.3437, 0.0625, 0.375, 0.4375, 0.375, 0.5, 0.3437, 0.5, 0.3437, 0.4375, 0.375, 0.875, 0.375, 0.9375, 0.3437, 0.9375, 0.3437, 0.875, 0.375, 0.375, 0.375, 0.4375, 0.3437, 0.4375, 0.3437, 0.375, 0.4062, 0.8125, 0.4062, 0.875, 0.375, 0.875, 0.375, 0.8125, 0.375, 0.3125, 0.375, 0.375, 0.3437, 0.375, 0.3437, 0.3125, 0.375, 0.75, 0.375, 0.8125, 0.3437, 0.8125, 0.3437, 0.75, 0.375, 0.25, 0.375, 0.3125, 0.3437, 0.3125, 0.3437, 0.25, 0.375, 0.6875, 0.375, 0.75, 0.3437, 0.75, 0.3437, 0.6875, 0.375, 0.1875, 0.375, 0.25, 0.3437, 0.25, 0.3437, 0.1875, 0.375, 0.625, 0.375, 0.6875, 0.3437, 0.6875, 0.3437, 0.625, 0.375, 0.8125, 0.375, 0.875, 0.3437, 0.875, 0.3437, 0.8125, 0.3437, 0.3125, 0.3437, 0.375, 0.3125, 0.375, 0.3125, 0.3125, 0.3437, 0.75, 0.3437, 0.8125, 0.3125, 0.8125, 0.3125, 0.75, 0.3437, 0.25, 0.3437, 0.3125, 0.3125, 0.3125, 0.3125, 0.25, 0.3437, 0.6875, 0.3437, 0.75, 0.3125, 0.75, 0.3125, 0.6875, 0.3437, 0.1875, 0.3437, 0.25, 0.3125, 0.25, 0.3125, 0.1875, 0.3437, 0.625, 0.3437, 0.6875, 0.3125, 0.6875, 0.3125, 0.625, 0.3437, 0.125, 0.3437, 0.1875, 0.3125, 0.1875, 0.3125, 0.125, 0.3437, 0.5625, 0.3437, 0.625, 0.3125, 0.625, 0.3125, 0.5625, 0.3437, 0.0625, 0.3437, 0.125, 0.3125, 0.125, 0.3125, 0.0625, 0.3437, 0.5, 0.3437, 0.5625, 0.3125, 0.5625, 0.3125, 0.5, 0.3281, 0.0, 0.3437, 0.0625, 0.3125, 0.0625, 0.3437, 0.4375, 0.3437, 0.5, 0.3125, 0.5, 0.3125, 0.4375, 0.3437, 0.875, 0.3437, 0.9375, 0.3125, 0.9375, 0.3125, 0.875, 0.3437, 0.375, 0.3437, 0.4375, 0.3125, 0.4375, 0.3125, 0.375, 0.3125, 0.5625, 0.3125, 0.625, 0.2812, 0.625, 0.2812, 0.5625, 0.3125, 0.0625, 0.3125, 0.125, 0.2812, 0.125, 0.2812, 0.0625, 0.3125, 0.5, 0.3125, 0.5625, 0.2812, 0.5625, 0.2812, 0.5, 0.2969, 0.0, 0.3125, 0.0625, 0.2812, 0.0625, 0.3125, 0.4375, 0.3125, 0.5, 0.2812, 0.5, 0.2812, 0.4375, 0.3125, 0.875, 0.3125, 0.9375, 0.2812, 0.9375, 0.2812, 0.875, 0.3125, 0.375, 0.3125, 0.4375, 0.2812, 0.4375, 0.2812, 0.375, 0.3437, 0.8125, 0.3437, 0.875, 0.3125, 0.875, 0.3125, 0.8125, 0.3125, 0.3125, 0.3125, 0.375, 0.2812, 0.375, 0.2812, 0.3125, 0.3125, 0.75, 0.3125, 0.8125, 0.2812, 0.8125, 0.2812, 0.75, 0.3125, 0.25, 0.3125, 0.3125, 0.2812, 0.3125, 0.2812, 0.25, 0.3125, 0.6875, 0.3125, 0.75, 0.2812, 0.75, 0.2812, 0.6875, 0.3125, 0.1875, 0.3125, 0.25, 0.2812, 0.25, 0.2812, 0.1875, 0.3125, 0.625, 0.3125, 0.6875, 0.2812, 0.6875, 0.2812, 0.625, 0.3125, 0.125, 0.3125, 0.1875, 0.2812, 0.1875, 0.2812, 0.125, 0.2812, 0.3125, 0.2812, 0.375, 0.25, 0.375, 0.25, 0.3125, 0.2812, 0.75, 0.2812, 0.8125, 0.25, 0.8125, 0.25, 0.75, 0.2812, 0.25, 0.2812, 0.3125, 0.25, 0.3125, 0.25, 0.25, 0.2812, 0.6875, 0.2812, 0.75, 0.25, 0.75, 0.25, 0.6875, 0.2812, 0.1875, 0.2812, 0.25, 0.25, 0.25, 0.25, 0.1875, 0.2812, 0.625, 0.2812, 0.6875, 0.25, 0.6875, 0.25, 0.625, 0.2812, 0.125, 0.2812, 0.1875, 0.25, 0.1875, 0.25, 0.125, 0.2812, 0.5625, 0.2812, 0.625, 0.25, 0.625, 0.25, 0.5625, 0.2812, 0.0625, 0.2812, 0.125, 0.25, 0.125, 0.25, 0.0625, 0.2812, 0.5, 0.2812, 0.5625, 0.25, 0.5625, 0.25, 0.5, 0.2656, 0.0, 0.2812, 0.0625, 0.25, 0.0625, 0.2812, 0.4375, 0.2812, 0.5, 0.25, 0.5, 0.25, 0.4375, 0.2812, 0.875, 0.2812, 0.9375, 0.25, 0.9375, 0.25, 0.875, 0.2812, 0.375, 0.2812, 0.4375, 0.25, 0.4375, 0.25, 0.375, 0.3125, 0.8125, 0.3125, 0.875, 0.2812, 0.875, 0.2812, 0.8125, 0.25, 0.0625, 0.25, 0.125, 0.2188, 0.125, 0.2188, 0.0625, 0.25, 0.5, 0.25, 0.5625, 0.2187, 0.5625, 0.2187, 0.5, 0.2344, 0.0, 0.25, 0.0625, 0.2188, 0.0625, 0.25, 0.4375, 0.25, 0.5, 0.2187, 0.5, 0.2187, 0.4375, 0.25, 0.875, 0.25, 0.9375, 0.2188, 0.9375, 0.2188, 0.875, 0.25, 0.375, 0.25, 0.4375, 0.2187, 0.4375, 0.2188, 0.375, 0.2812, 0.8125, 0.2812, 0.875, 0.25, 0.875, 0.25, 0.8125, 0.25, 0.3125, 0.25, 0.375, 0.2188, 0.375, 0.2187, 0.3125, 0.25, 0.75, 0.25, 0.8125, 0.2188, 0.8125, 0.2187, 0.75, 0.25, 0.25, 0.25, 0.3125, 0.2187, 0.3125, 0.2187, 0.25, 0.25, 0.6875, 0.25, 0.75, 0.2187, 0.75, 0.2187, 0.6875, 0.25, 0.1875, 0.25, 0.25, 0.2187, 0.25, 0.2188, 0.1875, 0.25, 0.625, 0.25, 0.6875, 0.2187, 0.6875, 0.2188, 0.625, 0.25, 0.125, 0.25, 0.1875, 0.2188, 0.1875, 0.2188, 0.125, 0.25, 0.5625, 0.25, 0.625, 0.2188, 0.625, 0.2187, 0.5625, 0.2187, 0.75, 0.2188, 0.8125, 0.1875, 0.8125, 0.1875, 0.75, 0.2187, 0.25, 0.2187, 0.3125, 0.1875, 0.3125, 0.1875, 0.25, 0.2187, 0.6875, 0.2187, 0.75, 0.1875, 0.75, 0.1875, 0.6875, 0.2188, 0.1875, 0.2187, 0.25, 0.1875, 0.25, 0.1875, 0.1875, 0.2188, 0.625, 0.2187, 0.6875, 0.1875, 0.6875, 0.1875, 0.625, 0.2188, 0.125, 0.2188, 0.1875, 0.1875, 0.1875, 0.1875, 0.125, 0.2187, 0.5625, 0.2188, 0.625, 0.1875, 0.625, 0.1875, 0.5625, 0.2188, 0.0625, 0.2188, 0.125, 0.1875, 0.125, 0.1875, 0.0625, 0.2187, 0.5, 0.2187, 0.5625, 0.1875, 0.5625, 0.1875, 0.5, 0.2031, 0.0, 0.2188, 0.0625, 0.1875, 0.0625, 0.2187, 0.4375, 0.2187, 0.5, 0.1875, 0.5, 0.1875, 0.4375, 0.2188, 0.875, 0.2188, 0.9375, 0.1875, 0.9375, 0.1875, 0.875, 0.2188, 0.375, 0.2187, 0.4375, 0.1875, 0.4375, 0.1875, 0.375, 0.25, 0.8125, 0.25, 0.875, 0.2188, 0.875, 0.2188, 0.8125, 0.2187, 0.3125, 0.2188, 0.375, 0.1875, 0.375, 0.1875, 0.3125, 0.1875, 0.5, 0.1875, 0.5625, 0.1562, 0.5625, 0.1562, 0.5, 0.1719, 0.0, 0.1875, 0.0625, 0.1563, 0.0625, 0.1875, 0.4375, 0.1875, 0.5, 0.1562, 0.5, 0.1562, 0.4375, 0.1875, 0.875, 0.1875, 0.9375, 0.1563, 0.9375, 0.1563, 0.875, 0.1875, 0.375, 0.1875, 0.4375, 0.1562, 0.4375, 0.1563, 0.375, 0.2188, 0.8125, 0.2188, 0.875, 0.1875, 0.875, 0.1875, 0.8125, 0.1875, 0.3125, 0.1875, 0.375, 0.1563, 0.375, 0.1562, 0.3125, 0.1875, 0.75, 0.1875, 0.8125, 0.1563, 0.8125, 0.1563, 0.75, 0.1875, 0.25, 0.1875, 0.3125, 0.1562, 0.3125, 0.1563, 0.25, 0.1875, 0.6875, 0.1875, 0.75, 0.1563, 0.75, 0.1562, 0.6875, 0.1875, 0.1875, 0.1875, 0.25, 0.1563, 0.25, 0.1563, 0.1875, 0.1875, 0.625, 0.1875, 0.6875, 0.1562, 0.6875, 0.1563, 0.625, 0.1875, 0.125, 0.1875, 0.1875, 0.1563, 0.1875, 0.1563, 0.125, 0.1875, 0.5625, 0.1875, 0.625, 0.1563, 0.625, 0.1562, 0.5625, 0.1875, 0.0625, 0.1875, 0.125, 0.1563, 0.125, 0.1563, 0.0625, 0.1563, 0.25, 0.1562, 0.3125, 0.125, 0.3125, 0.125, 0.25, 0.1562, 0.6875, 0.1563, 0.75, 0.125, 0.75, 0.125, 0.6875, 0.1563, 0.1875, 0.1563, 0.25, 0.125, 0.25, 0.125, 0.1875, 0.1563, 0.625, 0.1562, 0.6875, 0.125, 0.6875, 0.125, 0.625, 0.1563, 0.125, 0.1563, 0.1875, 0.125, 0.1875, 0.125, 0.125, 0.1562, 0.5625, 0.1563, 0.625, 0.125, 0.625, 0.125, 0.5625, 0.1563, 0.0625, 0.1563, 0.125, 0.125, 0.125, 0.125, 0.0625, 0.1562, 0.5, 0.1562, 0.5625, 0.125, 0.5625, 0.125, 0.5, 0.1406, 0.0, 0.1563, 0.0625, 0.125, 0.0625, 0.1562, 0.4375, 0.1562, 0.5, 0.125, 0.5, 0.125, 0.4375, 0.1563, 0.875, 0.1563, 0.9375, 0.125, 0.9375, 0.125, 0.875, 0.1563, 0.375, 0.1562, 0.4375, 0.125, 0.4375, 0.125, 0.375, 0.1875, 0.8125, 0.1875, 0.875, 0.1563, 0.875, 0.1563, 0.8125, 0.1562, 0.3125, 0.1563, 0.375, 0.125, 0.375, 0.125, 0.3125, 0.1563, 0.75, 0.1563, 0.8125, 0.125, 0.8125, 0.125, 0.75, 0.1094, 0.0, 0.125, 0.0625, 0.09375, 0.0625, 0.125, 0.4375, 0.125, 0.5, 0.09375, 0.5, 0.09375, 0.4375, 0.125, 0.875, 0.125, 0.9375, 0.09375, 0.9375, 0.09375, 0.875, 0.125, 0.375, 0.125, 0.4375, 0.09375, 0.4375, 0.09375, 0.375, 0.1563, 0.8125, 0.1563, 0.875, 0.125, 0.875, 0.125, 0.8125, 0.125, 0.3125, 0.125, 0.375, 0.09375, 0.375, 0.09375, 0.3125, 0.125, 0.75, 0.125, 0.8125, 0.09375, 0.8125, 0.09375, 0.75, 0.125, 0.25, 0.125, 0.3125, 0.09375, 0.3125, 0.09375, 0.25, 0.125, 0.6875, 0.125, 0.75, 0.09375, 0.75, 0.09375, 0.6875, 0.125, 0.1875, 0.125, 0.25, 0.09375, 0.25, 0.09375, 0.1875, 0.125, 0.625, 0.125, 0.6875, 0.09375, 0.6875, 0.09375, 0.625, 0.125, 0.125, 0.125, 0.1875, 0.09375, 0.1875, 0.09375, 0.125, 0.125, 0.5625, 0.125, 0.625, 0.09375, 0.625, 0.09375, 0.5625, 0.125, 0.0625, 0.125, 0.125, 0.09375, 0.125, 0.09375, 0.0625, 0.125, 0.5, 0.125, 0.5625, 0.09375, 0.5625, 0.09375, 0.5, 0.09375, 0.1875, 0.09375, 0.25, 0.0625, 0.25, 0.0625, 0.1875, 0.09375, 0.625, 0.09375, 0.6875, 0.0625, 0.6875, 0.0625, 0.625, 0.09375, 0.125, 0.09375, 0.1875, 0.0625, 0.1875, 0.0625, 0.125, 0.09375, 0.5625, 0.09375, 0.625, 0.0625, 0.625, 0.0625, 0.5625, 0.09375, 0.0625, 0.09375, 0.125, 0.0625, 0.125, 0.0625, 0.0625, 0.09375, 0.5, 0.09375, 0.5625, 0.0625, 0.5625, 0.0625, 0.5, 0.07813, 0.0, 0.09375, 0.0625, 0.0625, 0.0625, 0.09375, 0.4375, 0.09375, 0.5, 0.0625, 0.5, 0.0625, 0.4375, 0.09375, 0.875, 0.09375, 0.9375, 0.0625, 0.9375, 0.0625, 0.875, 0.09375, 0.375, 0.09375, 0.4375, 0.0625, 0.4375, 0.0625, 0.375, 0.125, 0.8125, 0.125, 0.875, 0.09375, 0.875, 0.09375, 0.8125, 0.09375, 0.3125, 0.09375, 0.375, 0.0625, 0.375, 0.0625, 0.3125, 0.09375, 0.75, 0.09375, 0.8125, 0.0625, 0.8125, 0.0625, 0.75, 0.09375, 0.25, 0.09375, 0.3125, 0.0625, 0.3125, 0.0625, 0.25, 0.09375, 0.6875, 0.09375, 0.75, 0.0625, 0.75, 0.0625, 0.6875, 0.0625, 0.875, 0.0625, 0.9375, 0.03125, 0.9375, 0.03125, 0.875, 0.0625, 0.375, 0.0625, 0.4375, 0.03125, 0.4375, 0.03125, 0.375, 0.09375, 0.8125, 0.09375, 0.875, 0.0625, 0.875, 0.0625, 0.8125, 0.0625, 0.3125, 0.0625, 0.375, 0.03125, 0.375, 0.03125, 0.3125, 0.0625, 0.75, 0.0625, 0.8125, 0.03125, 0.8125, 0.03125, 0.75, 0.0625, 0.25, 0.0625, 0.3125, 0.03125, 0.3125, 0.03125, 0.25, 0.0625, 0.6875, 0.0625, 0.75, 0.03125, 0.75, 0.03125, 0.6875, 0.0625, 0.1875, 0.0625, 0.25, 0.03125, 0.25, 0.03125, 0.1875, 0.0625, 0.625, 0.0625, 0.6875, 0.03125, 0.6875, 0.03125, 0.625, 0.0625, 0.125, 0.0625, 0.1875, 0.03125, 0.1875, 0.03125, 0.125, 0.0625, 0.5625, 0.0625, 0.625, 0.03125, 0.625, 0.03125, 0.5625, 0.0625, 0.0625, 0.0625, 0.125, 0.03125, 0.125, 0.03125, 0.0625, 0.0625, 0.5, 0.0625, 0.5625, 0.03125, 0.5625, 0.03125, 0.5, 0.04688, 0.0, 0.0625, 0.0625, 0.03125, 0.0625, 0.0625, 0.4375, 0.0625, 0.5, 0.03125, 0.5, 0.03125, 0.4375, 0.03125, 0.625, 0.03125, 0.6875, 0.0, 0.6875, 5.96e-08, 0.625, 0.03125, 0.125, 0.03125, 0.1875, 5.96e-08, 0.1875, 8.941e-08, 0.125, 0.03125, 0.5625, 0.03125, 0.625, 5.96e-08, 0.625, 0.0, 0.5625, 0.03125, 0.0625, 0.03125, 0.125, 8.941e-08, 0.125, 2.384e-07, 0.0625, 0.03125, 0.5, 0.03125, 0.5625, 0.0, 0.5625, 0.0, 0.5, 0.01563, 0.0, 0.03125, 0.0625, 2.384e-07, 0.0625, 0.03125, 0.4375, 0.03125, 0.5, 0.0, 0.5, 0.0, 0.4375, 0.03125, 0.875, 0.03125, 0.9375, 2.384e-07, 0.9375, 8.941e-08, 0.875, 0.03125, 0.375, 0.03125, 0.4375, 0.0, 0.4375, 5.96e-08, 0.375, 0.0625, 0.8125, 0.0625, 0.875, 0.03125, 0.875, 0.03125, 0.8125, 0.03125, 0.3125, 0.03125, 0.375, 5.96e-08, 0.375, 0.0, 0.3125, 0.03125, 0.75, 0.03125, 0.8125, 5.96e-08, 0.8125, 0.0, 0.75, 0.03125, 0.25, 0.03125, 0.3125, 0.0, 0.3125, 0.0, 0.25, 0.03125, 0.6875, 0.03125, 0.75, 0.0, 0.75, 0.0, 0.6875, 0.03125, 0.1875, 0.03125, 0.25, 0.0, 0.25, 5.96e-08, 0.1875, 1.0, 0.375, 1.0, 0.4375, 0.9688, 0.4375, 0.9688, 0.375, 0.03125, 0.8125, 0.03125, 0.875, 8.941e-08, 0.875, 5.96e-08, 0.8125, 1.0, 0.3125, 1.0, 0.375, 0.9688, 0.375, 0.9688, 0.3125, 1.0, 0.75, 1.0, 0.8125, 0.9688, 0.8125, 0.9688, 0.75, 1.0, 0.25, 1.0, 0.3125, 0.9688, 0.3125, 0.9688, 0.25, 1.0, 0.6875, 1.0, 0.75, 0.9688, 0.75, 0.9688, 0.6875, 1.0, 0.1875, 1.0, 0.25, 0.9688, 0.25, 0.9688, 0.1875, 1.0, 0.625, 1.0, 0.6875, 0.9688, 0.6875, 0.9688, 0.625, 1.0, 0.125, 1.0, 0.1875, 0.9688, 0.1875, 0.9688, 0.125, 1.0, 0.5625, 1.0, 0.625, 0.9688, 0.625, 0.9688, 0.5625, 1.0, 0.0625, 1.0, 0.125, 0.9688, 0.125, 0.9688, 0.0625, 1.0, 0.5, 1.0, 0.5625, 0.9688, 0.5625, 0.9688, 0.5, 0.9844, 0.0, 1.0, 0.0625, 0.9688, 0.0625, 1.0, 0.4375, 1.0, 0.5, 0.9688, 0.5, 0.9688, 0.4375, 1.0, 0.875, 1.0, 0.9375, 0.9688, 0.9375, 0.9688, 0.875, 0.9688, 0.125, 0.9688, 0.1875, 0.9375, 0.1875, 0.9375, 0.125, 0.9688, 0.5625, 0.9688, 0.625, 0.9375, 0.625, 0.9375, 0.5625, 0.9688, 0.0625, 0.9688, 0.125, 0.9375, 0.125, 0.9375, 0.0625, 0.9688, 0.5, 0.9688, 0.5625, 0.9375, 0.5625, 0.9375, 0.5, 0.9531, 0.0, 0.9688, 0.0625, 0.9375, 0.0625, 0.9688, 0.4375, 0.9688, 0.5, 0.9375, 0.5, 0.9375, 0.4375, 0.9688, 0.875, 0.9688, 0.9375, 0.9375, 0.9375, 0.9375, 0.875, 0.9688, 0.375, 0.9688, 0.4375, 0.9375, 0.4375, 0.9375, 0.375, 1.0, 0.8125, 1.0, 0.875, 0.9688, 0.875, 0.9688, 0.8125, 0.9688, 0.3125, 0.9688, 0.375, 0.9375, 0.375, 0.9375, 0.3125, 0.9688, 0.75, 0.9688, 0.8125, 0.9375, 0.8125, 0.9375, 0.75, 0.9688, 0.25, 0.9688, 0.3125, 0.9375, 0.3125, 0.9375, 0.25, 0.9688, 0.6875, 0.9688, 0.75, 0.9375, 0.75, 0.9375, 0.6875, 0.9688, 0.1875, 0.9688, 0.25, 0.9375, 0.25, 0.9375, 0.1875, 0.9688, 0.625, 0.9688, 0.6875, 0.9375, 0.6875, 0.9375, 0.625, 0.9688, 0.8125, 0.9688, 0.875, 0.9375, 0.875, 0.9375, 0.8125, 0.9375, 0.3125, 0.9375, 0.375, 0.9062, 0.375, 0.9062, 0.3125, 0.9375, 0.75, 0.9375, 0.8125, 0.9062, 0.8125, 0.9062, 0.75, 0.9375, 0.25, 0.9375, 0.3125, 0.9062, 0.3125, 0.9062, 0.25, 0.9375, 0.6875, 0.9375, 0.75, 0.9062, 0.75, 0.9062, 0.6875, 0.9375, 0.1875, 0.9375, 0.25, 0.9062, 0.25, 0.9062, 0.1875, 0.9375, 0.625, 0.9375, 0.6875, 0.9062, 0.6875, 0.9062, 0.625, 0.9375, 0.125, 0.9375, 0.1875, 0.9062, 0.1875, 0.9063, 0.125, 0.9375, 0.5625, 0.9375, 0.625, 0.9062, 0.625, 0.9062, 0.5625, 0.9375, 0.0625, 0.9375, 0.125, 0.9063, 0.125, 0.9063, 0.0625, 0.9375, 0.5, 0.9375, 0.5625, 0.9062, 0.5625, 0.9062, 0.5, 0.9219, 0.0, 0.9375, 0.0625, 0.9063, 0.0625, 0.9375, 0.4375, 0.9375, 0.5, 0.9062, 0.5, 0.9062, 0.4375, 0.9375, 0.875, 0.9375, 0.9375, 0.9063, 0.9375, 0.9063, 0.875, 0.9375, 0.375, 0.9375, 0.4375, 0.9062, 0.4375, 0.9062, 0.375, 0.9062, 0.5625, 0.9062, 0.625, 0.875, 0.625, 0.875, 0.5625, 0.9063, 0.0625, 0.9063, 0.125, 0.875, 0.125, 0.875, 0.0625, 0.9062, 0.5, 0.9062, 0.5625, 0.875, 0.5625, 0.875, 0.5, 0.8906, 0.0, 0.9063, 0.0625, 0.875, 0.0625, 0.9062, 0.4375, 0.9062, 0.5, 0.875, 0.5, 0.875, 0.4375, 0.9063, 0.875, 0.9063, 0.9375, 0.875, 0.9375, 0.875, 0.875, 0.9062, 0.375, 0.9062, 0.4375, 0.875, 0.4375, 0.875, 0.375, 0.9375, 0.8125, 0.9375, 0.875, 0.9063, 0.875, 0.9062, 0.8125, 0.9062, 0.3125, 0.9062, 0.375, 0.875, 0.375, 0.875, 0.3125, 0.9062, 0.75, 0.9062, 0.8125, 0.875, 0.8125, 0.875, 0.75, 0.9062, 0.25, 0.9062, 0.3125, 0.875, 0.3125, 0.875, 0.25, 0.9062, 0.6875, 0.9062, 0.75, 0.875, 0.75, 0.875, 0.6875, 0.9062, 0.1875, 0.9062, 0.25, 0.875, 0.25, 0.875, 0.1875, 0.9062, 0.625, 0.9062, 0.6875, 0.875, 0.6875, 0.875, 0.625, 0.9063, 0.125, 0.9062, 0.1875, 0.875, 0.1875, 0.875, 0.125, 0.875, 0.3125, 0.875, 0.375, 0.8438, 0.375, 0.8438, 0.3125, 0.875, 0.75, 0.875, 0.8125, 0.8438, 0.8125, 0.8438, 0.75, 0.875, 0.25, 0.875, 0.3125, 0.8438, 0.3125, 0.8438, 0.25, 0.875, 0.6875, 0.875, 0.75, 0.8438, 0.75, 0.8438, 0.6875, 0.875, 0.1875, 0.875, 0.25, 0.8438, 0.25, 0.8438, 0.1875, 0.875, 0.625, 0.875, 0.6875, 0.8438, 0.6875, 0.8438, 0.625, 0.875, 0.125, 0.875, 0.1875, 0.8438, 0.1875, 0.8438, 0.125, 0.875, 0.5625, 0.875, 0.625, 0.8438, 0.625, 0.8438, 0.5625, 0.875, 0.0625, 0.875, 0.125, 0.8438, 0.125, 0.8438, 0.0625, 0.875, 0.5, 0.875, 0.5625, 0.8438, 0.5625, 0.8438, 0.5, 0.8594, 0.0, 0.875, 0.0625, 0.8438, 0.0625, 0.875, 0.4375, 0.875, 0.5, 0.8438, 0.5, 0.8438, 0.4375, 0.875, 0.875, 0.875, 0.9375, 0.8438, 0.9375, 0.8438, 0.875, 0.875, 0.375, 0.875, 0.4375, 0.8438, 0.4375, 0.8438, 0.375, 0.9062, 0.8125, 0.9063, 0.875, 0.875, 0.875, 0.875, 0.8125, 0.8438, 0.0625, 0.8438, 0.125, 0.8125, 0.125, 0.8125, 0.0625, 0.8438, 0.5, 0.8438, 0.5625, 0.8125, 0.5625, 0.8125, 0.5, 0.8281, 0.0, 0.8438, 0.0625, 0.8125, 0.0625, 0.8438, 0.4375, 0.8438, 0.5, 0.8125, 0.5, 0.8125, 0.4375, 0.8438, 0.875, 0.8438, 0.9375, 0.8125, 0.9375, 0.8125, 0.875, 0.8438, 0.375, 0.8438, 0.4375, 0.8125, 0.4375, 0.8125, 0.375, 0.875, 0.8125, 0.875, 0.875, 0.8438, 0.875, 0.8438, 0.8125, 0.8438, 0.3125, 0.8438, 0.375, 0.8125, 0.375, 0.8125, 0.3125, 0.8438, 0.75, 0.8438, 0.8125, 0.8125, 0.8125, 0.8125, 0.75, 0.8438, 0.25, 0.8438, 0.3125, 0.8125, 0.3125, 0.8125, 0.25, 0.8438, 0.6875, 0.8438, 0.75, 0.8125, 0.75, 0.8125, 0.6875, 0.8438, 0.1875, 0.8438, 0.25, 0.8125, 0.25, 0.8125, 0.1875, 0.8438, 0.625, 0.8438, 0.6875, 0.8125, 0.6875, 0.8125, 0.625, 0.8438, 0.125, 0.8438, 0.1875, 0.8125, 0.1875, 0.8125, 0.125, 0.8438, 0.5625, 0.8438, 0.625, 0.8125, 0.625, 0.8125, 0.5625, 0.8125, 0.25, 0.8125, 0.3125, 0.7812, 0.3125, 0.7812, 0.25, 0.8125, 0.6875, 0.8125, 0.75, 0.7812, 0.75, 0.7812, 0.6875, 0.8125, 0.1875, 0.8125, 0.25, 0.7812, 0.25, 0.7812, 0.1875, 0.8125, 0.625, 0.8125, 0.6875, 0.7812, 0.6875, 0.7812, 0.625, 0.8125, 0.125, 0.8125, 0.1875, 0.7812, 0.1875, 0.7812, 0.125, 0.8125, 0.5625, 0.8125, 0.625, 0.7812, 0.625, 0.7812, 0.5625, 0.8125, 0.0625, 0.8125, 0.125, 0.7812, 0.125, 0.7812, 0.0625, 0.8125, 0.5, 0.8125, 0.5625, 0.7812, 0.5625, 0.7812, 0.5, 0.7969, 0.0, 0.8125, 0.0625, 0.7812, 0.0625, 0.8125, 0.4375, 0.8125, 0.5, 0.7812, 0.5, 0.7812, 0.4375, 0.8125, 0.875, 0.8125, 0.9375, 0.7812, 0.9375, 0.7812, 0.875, 0.8125, 0.375, 0.8125, 0.4375, 0.7812, 0.4375, 0.7812, 0.375, 0.8438, 0.8125, 0.8438, 0.875, 0.8125, 0.875, 0.8125, 0.8125, 0.8125, 0.3125, 0.8125, 0.375, 0.7812, 0.375, 0.7812, 0.3125, 0.8125, 0.75, 0.8125, 0.8125, 0.7812, 0.8125, 0.7812, 0.75, 0.7656, 0.0, 0.7812, 0.0625, 0.75, 0.0625, 0.7812, 0.4375, 0.7812, 0.5, 0.75, 0.5, 0.75, 0.4375, 0.7812, 0.875, 0.7812, 0.9375, 0.75, 0.9375, 0.75, 0.875, 0.7812, 0.375, 0.7812, 0.4375, 0.75, 0.4375, 0.75, 0.375, 0.8125, 0.8125, 0.8125, 0.875, 0.7812, 0.875, 0.7812, 0.8125, 0.7812, 0.3125, 0.7812, 0.375, 0.75, 0.375, 0.75, 0.3125, 0.7812, 0.75, 0.7812, 0.8125, 0.75, 0.8125, 0.75, 0.75, 0.7812, 0.25, 0.7812, 0.3125, 0.75, 0.3125, 0.75, 0.25, 0.7812, 0.6875, 0.7812, 0.75, 0.75, 0.75, 0.75, 0.6875, 0.7812, 0.1875, 0.7812, 0.25, 0.75, 0.25, 0.75, 0.1875, 0.7812, 0.625, 0.7812, 0.6875, 0.75, 0.6875, 0.75, 0.625, 0.7812, 0.125, 0.7812, 0.1875, 0.75, 0.1875, 0.75, 0.125, 0.7812, 0.5625, 0.7812, 0.625, 0.75, 0.625, 0.75, 0.5625, 0.7812, 0.0625, 0.7812, 0.125, 0.75, 0.125, 0.75, 0.0625, 0.7812, 0.5, 0.7812, 0.5625, 0.75, 0.5625, 0.75, 0.5, 0.875, 0.9375, 0.9063, 0.9375, 0.8125, 0.9375, 0.8438, 0.9375, 0.9063, 0.9375, 0.9375, 0.9375, 0.81, 0.9375, 0.8125, 0.9375, 0.9375, 0.9375, 0.9688, 0.9375, 0.8097, 0.9375, 0.81, 0.9375, 0.9688, 0.9375, 1.0, 0.9375, 0.8043, 0.9375, 0.8097, 0.9375, 2.384e-07, 0.9375, 0.03125, 0.9375, 0.1903, 0.9375, 0.1957, 0.9375, 0.03125, 0.9375, 0.0625, 0.9375, 0.19, 0.9375, 0.1903, 0.9375, 0.0625, 0.9375, 0.09375, 0.9375, 0.1875, 0.9375, 0.19, 0.9375, 0.09375, 0.9375, 0.125, 0.9375, 0.1563, 0.9375, 0.1875, 0.9375, 0.8438, 0.9375, 0.8125, 0.9375, 0.7689, 0.9375, 0.8125, 0.9375, 0.8125, 0.9375, 0.81, 0.9375, 0.75, 0.9375, 0.7689, 0.9375, 0.81, 0.9375, 0.8097, 0.9375, 0.7344, 0.9375, 0.75, 0.9375, 0.8097, 0.9375, 0.8043, 0.9375, 0.7143, 0.9375, 0.7344, 0.9375, 0.1957, 0.9375, 0.1903, 0.9375, 0.2656, 0.9375, 0.2857, 0.9375, 0.1903, 0.9375, 0.19, 0.9375, 0.25, 0.9375, 0.2656, 0.9375, 0.19, 0.9375, 0.1875, 0.9375, 0.2311, 0.9375, 0.25, 0.9375, 0.1875, 0.9375, 0.1563, 0.9375, 0.1875, 0.9375, 0.2311, 0.9375, 0.8125, 0.9375, 0.7689, 0.9375, 0.7358, 0.9375, 0.7812, 0.9375, 0.7689, 0.9375, 0.75, 0.9375, 0.7101, 0.9375, 0.7358, 0.9375, 0.75, 0.9375, 0.7344, 0.9375, 0.6875, 0.9375, 0.7101, 0.9375, 0.7344, 0.9375, 0.7143, 0.9375, 0.6613, 0.9375, 0.6875, 0.9375, 0.2857, 0.9375, 0.2656, 0.9375, 0.3125, 0.9375, 0.3387, 0.9375, 0.2656, 0.9375, 0.25, 0.9375, 0.2899, 0.9375, 0.3125, 0.9375, 0.25, 0.9375, 0.2311, 0.9375, 0.2642, 0.9375, 0.2899, 0.9375, 0.2311, 0.9375, 0.1875, 0.9375, 0.2188, 0.9375, 0.2642, 0.9375, 0.7812, 0.9375, 0.7358, 0.9375, 0.7065, 0.9375, 0.75, 0.9375, 0.7358, 0.9375, 0.7101, 0.9375, 0.6786, 0.9375, 0.7065, 0.9375, 0.7101, 0.9375, 0.6875, 0.9375, 0.6532, 0.9375, 0.6786, 0.9375, 0.6875, 0.9375, 0.6613, 0.9375, 0.625, 0.9375, 0.6532, 0.9375, 0.3387, 0.9375, 0.3125, 0.9375, 0.3468, 0.9375, 0.375, 0.9375, 0.3125, 0.9375, 0.2899, 0.9375, 0.3214, 0.9375, 0.3468, 0.9375, 0.2899, 0.9375, 0.2642, 0.9375, 0.2935, 0.9375, 0.3214, 0.9375, 0.2642, 0.9375, 0.2188, 0.9375, 0.25, 0.9375, 0.2935, 0.9375, 0.75, 0.9375, 0.7065, 0.9375, 0.679, 0.9375, 0.7187, 0.9375, 0.7065, 0.9375, 0.6786, 0.9375, 0.651, 0.9375, 0.679, 0.9375, 0.6786, 0.9375, 0.6532, 0.9375, 0.625, 0.9375, 0.651, 0.9375, 0.6532, 0.9375, 0.625, 0.9375, 0.5968, 0.9375, 0.625, 0.9375, 0.375, 0.9375, 0.3468, 0.9375, 0.375, 0.9375, 0.4032, 0.9375, 0.3468, 0.9375, 0.3214, 0.9375, 0.349, 0.9375, 0.375, 0.9375, 0.3214, 0.9375, 0.2935, 0.9375, 0.321, 0.9375, 0.349, 0.9375, 0.2935, 0.9375, 0.25, 0.9375, 0.2812, 0.9375, 0.321, 0.9375, 0.7187, 0.9375, 0.679, 0.9375, 0.6521, 0.9375, 0.6875, 0.9375, 0.679, 0.9375, 0.651, 0.9375, 0.625, 0.9375, 0.6521, 0.9375, 0.651, 0.9375, 0.625, 0.9375, 0.599, 0.9375, 0.625, 0.9375, 0.625, 0.9375, 0.5968, 0.9375, 0.5714, 0.9375, 0.599, 0.9375, 0.4032, 0.9375, 0.375, 0.9375, 0.401, 0.9375, 0.4286, 0.9375, 0.375, 0.9375, 0.349, 0.9375, 0.375, 0.9375, 0.401, 0.9375, 0.349, 0.9375, 0.321, 0.9375, 0.3479, 0.9375, 0.375, 0.9375, 0.321, 0.9375, 0.2812, 0.9375, 0.3125, 0.9375, 0.3479, 0.9375, 0.6875, 0.9375, 0.6521, 0.9375, 0.625, 0.9375, 0.6562, 0.9375, 0.6521, 0.9375, 0.625, 0.9375, 0.5979, 0.9375, 0.625, 0.9375, 0.625, 0.9375, 0.599, 0.9375, 0.571, 0.9375, 0.5979, 0.9375, 0.599, 0.9375, 0.5714, 0.9375, 0.5435, 0.9375, 0.571, 0.9375, 0.4286, 0.9375, 0.401, 0.9375, 0.429, 0.9375, 0.4565, 0.9375, 0.401, 0.9375, 0.375, 0.9375, 0.4021, 0.9375, 0.429, 0.9375, 0.375, 0.9375, 0.3479, 0.9375, 0.375, 0.9375, 0.4021, 0.9375, 0.3479, 0.9375, 0.3125, 0.9375, 0.3437, 0.9375, 0.375, 0.9375, 0.6562, 0.9375, 0.625, 0.9375, 0.5937, 0.9375, 0.625, 0.9375, 0.625, 0.9375, 0.5979, 0.9375, 0.5625, 0.9375, 0.5937, 0.9375, 0.5979, 0.9375, 0.571, 0.9375, 0.5312, 0.9375, 0.5625, 0.9375, 0.571, 0.9375, 0.5435, 0.9375, 0.5, 0.9375, 0.5312, 0.9375, 0.4565, 0.9375, 0.429, 0.9375, 0.4687, 0.9375, 0.5, 0.9375, 0.429, 0.9375, 0.4021, 0.9375, 0.4375, 0.9375, 0.4687, 0.9375, 0.4021, 0.9375, 0.375, 0.9375, 0.4062, 0.9375, 0.4375, 0.9375, 0.375, 0.9375, 0.3437, 0.9375, 0.375, 0.9375, 0.4062, 0.9375, 0.0, 0.0, 0.0, 0.0, 0.0, 0.0, 0.0, 0.0, 0.0, 0.0, 0.0, 0.0, 0.0, 0.0, 0.0, 0.0, 0.0, 0.0, 0.0, 0.0, 0.0, 0.0, 0.0, 0.0, 0.0, 0.0, 0.0, 0.0, 0.0, 0.0, 0.0, 0.0, 0.0, 0.0, 0.0, 0.0, 0.0, 0.0, 0.0, 0.0, 0.0, 0.0, 0.0, 0.0, 0.0, 0.0, 0.0, 0.0, 0.0, 0.0, 0.0, 0.0, 0.0, 0.0, 0.0, 0.0, 0.0, 0.0, 0.0, 0.0, 0.0, 0.0, 0.0, 0.0, 0.0, 0.0, 0.0, 0.0, 0.0, 0.0, 0.0, 0.0, 0.0, 0.0, 0.0, 0.0, 0.0, 0.0, 0.0, 0.0, 0.0, 0.0, 0.0, 0.0, 0.0, 0.0, 0.0, 0.0, 0.0, 0.0, 0.0, 0.0, 0.0, 0.0, 0.0, 0.0, 0.0, 0.0, 0.0, 0.0, 0.0, 0.0, 0.0, 0.0, 0.0, 0.0, 0.0, 0.0, 0.0, 0.0, 0.0, 0.0, 0.0, 0.0, 0.0, 0.0, 0.0, 0.0, 0.0, 0.0, 0.0, 0.0, 0.0, 0.0, 0.0, 0.0, 0.0, 0.0, 0.0, 0.0, 0.0, 0.0, 0.0, 0.0, 0.0, 0.0, 0.0, 0.0, 0.0, 0.0, 0.0, 0.0, 0.0, 0.0, 0.0, 0.0, 0.0, 0.0, 0.0, 0.0, 0.0, 0.0, 0.0, 0.0, 0.0, 0.0, 0.0, 0.0, 0.0, 0.0, 0.0, 0.0, 0.0, 0.0, 0.0, 0.0, 0.0, 0.0, 0.0, 0.0, 0.0, 0.0, 0.0, 0.0, 0.0, 0.0, 0.0, 0.0, 0.0, 0.0, 0.0, 0.0, 0.0, 0.0, 0.0, 0.0, 0.0, 0.0, 0.0, 0.0, 0.0, 0.0, 0.0, 0.0, 0.0, 0.0, 0.0, 0.0, 0.0, 0.0, 0.0, 0.0, 0.0, 0.0, 0.0, 0.0, 0.0, 0.0, 0.0, 0.0, 0.0, 0.0, 0.0, 0.0, 0.0, 0.0, 0.0, 0.0, 0.0, 0.0, 0.0, 0.0, 0.0, 0.0, 0.0, 0.0, 0.0, 0.0, 0.0, 0.0, 0.0, 0.0, 0.0, 0.0, 0.0, 0.0, 0.0, 0.0, 0.0, 0.0, 0.0, 0.0, 0.0, 0.0, 0.0, 0.0, 0.0, 0.0, 0.0, 0.0, 0.0, 0.0, 0.0, 0.0, 0.0, 0.0, 0.7812, 0.8125, 0.7812, 0.875, 0.75, 0.875, 0.75, 0.8125])
me_iris.materials.append(mat_sclera_cornea)
me_iris.materials.append(mat_iris)
me_iris.use_remesh_fix_poles = True
me_iris.use_remesh_preserve_attributes = False
me_iris.use_mirror_vertex_groups = False
me_iris.update()

# ---- objects
ob_sclera_cornea = bpy.data.objects.new('sclera cornea', me_iris)

# ---- transforms, parenting, visibility, modifiers, constraints
ob_sclera_cornea.location = (-0.02332, -0.07983, 0.9841)
ob_sclera_cornea.rotation_euler = (1.571, -0.0, -0.3504)
ob_sclera_cornea.scale = (0.7151, 0.7151, 0.8635)
ob_sclera_cornea.lineart.crease_threshold = 0.0

# ---- collection membership
col_collection.objects.link(ob_sclera_cornea)

# ---- scene / render settings (as saved in the file)
scene.frame_start = 1; scene.frame_end = 250; scene.frame_set(1)
scene.render.engine = 'BLENDER_EEVEE_NEXT'
scene.cycles.sampling_pattern = 'TABULATED_SOBOL'
bpy.context.view_layer.update()

# ---- added for rendering (the .blend has no active camera and no usable light): camera, sun
cam_auto = bpy.data.cameras.new('AutoCamera')
cam_auto.lens = 50.0
cam_auto.sensor_width = 36.0
cam_auto.clip_end = 1000.0
ob_auto_camera = bpy.data.objects.new('AutoCamera', cam_auto)
scene.collection.objects.link(ob_auto_camera)
ob_auto_camera.location = (2.96921, -2.85204, 3.21165)
ob_auto_camera.rotation_euler = (1.09748, -7.21219e-08, 0.694738)
scene.camera = ob_auto_camera
light_auto_sun = bpy.data.lights.new('AutoSun', 'SUN')
light_auto_sun.energy = 3.0
light_auto_sun.angle = 0.0523599
ob_auto_sun = bpy.data.objects.new('AutoSun', light_auto_sun)
scene.collection.objects.link(ob_auto_sun)
ob_auto_sun.rotation_euler = (0.872665, 0.174533, 0.523599)
bpy.context.view_layer.update()
